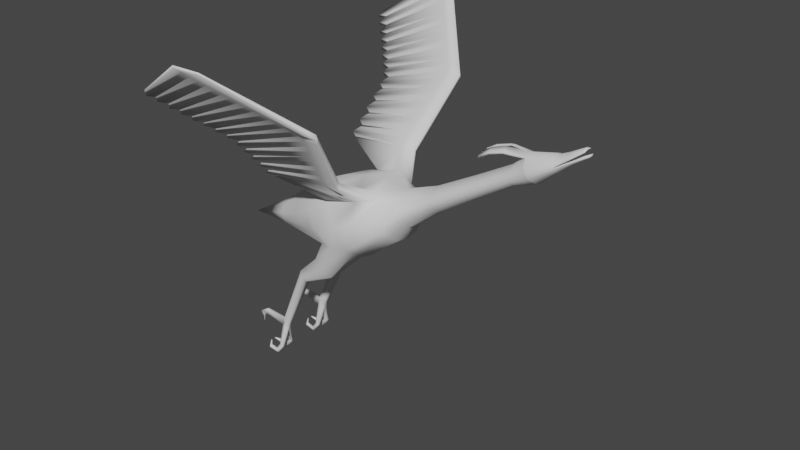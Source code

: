 # Source: birds.blend  (saved by Blender 2.80.75; exported with 4.5.12 LTS)
import bpy
from mathutils import Matrix  # noqa: F401  (used for matrix-valued properties, if any)

bpy.ops.wm.read_factory_settings(use_empty=True)
scene = bpy.context.scene
scene.name = 'Scene'

# ---- collections
col_collection = bpy.data.collections.new('Collection'); scene.collection.children.link(col_collection)

# ---- world
world_world = bpy.data.worlds.new('World'); scene.world = world_world
world_world.use_nodes = True; world_world.node_tree.nodes.clear()
_N = world_world.node_tree.nodes; _L = world_world.node_tree.links
n0 = _N.new('ShaderNodeOutputWorld'); n0.name = 'World Output'; n0.location = (300, 300)
n1 = _N.new('ShaderNodeBackground'); n1.name = 'Background'; n1.location = (10, 300)
n1.inputs[0].default_value = (0.05088, 0.05088, 0.05088, 1.0)
_L.new(n1.outputs[0], n0.inputs[0])
n0.is_active_output = True
world_world.color = (0.05088, 0.05088, 0.05088)
world_world.use_sun_shadow = False
world_world.sun_shadow_jitter_overblur = 0.0

# ---- meshes
me_sphere = bpy.data.meshes.new('Sphere')
me_sphere.from_pydata([(3.009, -0.1017, 1.519), (1.162, -0.1119, 0.3658), (1.047, -0.1962, 0.1613), (0.8362, -0.2513, 0.01163), (0.4974, -0.2689, -0.2227), (0.1126, -0.1328, -0.4031), (-0.26, -0.1868, -0.3424), (-0.8588, -0.09965, -0.2959), (1.123, -0.2586, 0.4966), (0.9832, -0.4673, 0.3627), (0.7241, -0.6055, 0.1644), (0.4899, -0.583, -0.004107), (0.249, -0.6004, -0.0425), (-0.04714, -0.4579, -0.1337), (-0.9157, -0.2463, -0.1896), (1.071, -0.2601, 0.6853), (0.809, -0.3683, 0.7001), (0.6039, -0.4807, 0.688), (0.1545, -0.5222, 0.5174), (-0.2618, -0.4963, 0.319), (-0.5161, -0.4607, 0.1564), (-1.022, -0.2479, -0.0686), (1.046, -0.1156, 0.7751), (0.752, -0.2971, 0.8143), (0.5412, -0.3876, 0.8047), (0.01067, -0.4214, 0.6548), (-0.4068, -0.2551, 0.4731), (-0.6962, -0.1936, 0.3019), (-1.066, -0.1033, 0.02906), (2.956, -0.2098, 1.611), (2.882, -0.1904, 1.743), (2.851, -0.1044, 1.802), (0.5639, -0.7796, 0.9485), (0.3368, -0.7788, 0.9495), (-0.04231, -2.298, 2.715), (0.5653, -0.7223, 0.9973), (0.3377, -0.7217, 0.9972), (-0.04173, -2.299, 2.746), (0.1378, -0.3426, -0.5798), (0.004169, -0.2133, -0.4821), (-0.192, -0.2556, -0.4371), (0.1309, -0.4989, -0.5818), (-0.01212, -0.545, -0.4888), (-0.1844, -0.4537, -0.4208), (0.886, -0.4735, 0.5625), (1.098, -0.2934, 0.5862), (-0.9689, -0.2471, -0.1291), (-0.2816, -0.4593, 0.005915), (-0.02721, -0.6023, 0.1475), (0.2925, -0.6267, 0.289), (0.5647, -0.6159, 0.4035), (2.919, -0.2104, 1.677), (-0.4103, -0.3307, -0.8651), (-0.4498, -0.2844, -0.7993), (-0.5257, -0.3205, -0.7446), (-0.4164, -0.4436, -0.8643), (-0.4597, -0.4704, -0.7991), (-0.5196, -0.4118, -0.7391), (-0.8229, -0.3414, -1.728), (-0.8701, -0.3166, -1.696), (-0.9181, -0.3388, -1.679), (-0.8202, -0.4094, -1.728), (-0.8665, -0.4286, -1.698), (-0.9155, -0.3973, -1.674), (-1.194, -0.3439, -2.145), (-1.187, -0.3412, -2.141), (-1.181, -0.3436, -2.136), (-1.196, -0.4268, -2.146), (-1.188, -0.43, -2.142), (-1.181, -0.4249, -2.136), (-0.9528, -0.3986, -1.794), (-0.9003, -0.4298, -1.807), (-0.9042, -0.3179, -1.806), (-0.9544, -0.34, -1.799), (-0.849, -0.4106, -1.828), (-0.8519, -0.3426, -1.828), (-0.945, -0.4849, -2.087), (-0.9185, -0.2508, -2.094), (-0.8821, -0.4922, -2.106), (-0.9132, -0.5037, -2.094), (-0.9437, -0.2619, -2.09), (-0.8922, -0.2632, -2.104), (-1.268, -0.3931, -1.653), (-1.268, -0.3527, -1.657), (-1.258, -0.3535, -1.743), (-1.258, -0.3939, -1.739), (-1.397, -0.3912, -1.733), (-1.395, -0.3581, -1.734), (-1.332, -0.3588, -1.766), (-1.334, -0.3919, -1.765), (-1.378, -0.3821, -1.896), (-1.377, -0.3699, -1.896), (-1.354, -0.3702, -1.883), (-1.355, -0.3824, -1.884), (-0.8873, -0.173, -0.2427), (-0.1536, -0.3224, -0.2351), (0.4937, -0.426, -0.111), (0.7801, -0.4284, 0.08823), (1.015, -0.3317, 0.2625), (1.142, -0.1853, 0.4315), (2.983, -0.1558, 1.565), (-0.1882, -0.3547, -0.429), (0.1344, -0.4208, -0.5808), (-0.5227, -0.3661, -0.7419), (-0.4133, -0.3871, -0.8647), (-0.9168, -0.368, -1.677), (-0.8215, -0.3754, -1.728), (-0.8839, -0.4557, -2.109), (-1.195, -0.4173, -2.145), (-1.181, -0.4161, -2.136), (-0.9536, -0.3693, -1.796), (-0.8505, -0.3766, -1.828), (-0.9378, -0.4362, -2.088), (-0.9411, -0.3055, -2.088), (-1.268, -0.3729, -1.655), (-1.258, -0.3737, -1.741), (-1.396, -0.3747, -1.734), (-1.333, -0.3754, -1.766), (-1.377, -0.376, -1.896), (-1.354, -0.3763, -1.884), (-0.8891, -0.3091, -2.107), (-1.181, -0.3532, -2.137), (-1.194, -0.3527, -2.145), (-0.902, -0.3729, -1.812), (-0.9117, -0.4308, -2.098), (-0.9151, -0.3263, -2.094), (-1.187, -0.4155, -2.142), (-1.186, -0.3559, -2.142), (-1.135, -0.4888, -2.179), (-1.158, -0.4946, -2.226), (-1.145, -0.5036, -2.203), (-1.158, -0.4668, -2.224), (-1.136, -0.4597, -2.182), (-1.145, -0.4572, -2.203), (-0.9982, -0.5037, -2.219), (-1.017, -0.4862, -2.195), (-0.9821, -0.493, -2.245), (-0.9848, -0.4594, -2.246), (-1.013, -0.4442, -2.2), (-0.9987, -0.4398, -2.221), (-0.9952, -0.3064, -2.246), (-1.009, -0.2561, -2.221), (-1.026, -0.2657, -2.204), (-0.9956, -0.2669, -2.244), (-1.023, -0.3042, -2.203), (-1.007, -0.3212, -2.222), (-1.163, -0.3016, -2.217), (-1.15, -0.2652, -2.196), (-1.142, -0.3019, -2.178), (-1.147, -0.3121, -2.198), (-1.145, -0.2725, -2.176), (-1.162, -0.2734, -2.217), (-0.3241, -2.423, 2.805), (0.6034, -1.39, 1.878), (-0.3244, -2.423, 2.774), (0.6042, -1.365, 1.94), (0.8075, -1.366, 1.94), (0.8063, -1.39, 1.877), (2.692, -0.1814, 1.475), (2.649, -0.1822, 1.562), (2.63, -0.1133, 1.6), (2.723, -0.1116, 1.415), (2.671, -0.1851, 1.518), (2.708, -0.1465, 1.445), (3.262, -0.0755, 1.733), (3.236, -0.1496, 1.792), (3.2, -0.1187, 1.865), (3.19, -0.07286, 1.897), (3.22, -0.1498, 1.82), (3.248, -0.1262, 1.76), (3.547, -0.05037, 2.072), (3.541, -0.03423, 2.076), (3.554, -0.06657, 2.059), (3.605, -0.03248, 1.981), (3.594, -0.06136, 1.996), (3.599, -0.05225, 1.988), (3.615, -0.03462, 2.015), (3.608, -0.05352, 2.011), (3.583, -0.04721, 2.07), (3.585, -0.03441, 2.077), (3.575, -0.06718, 2.051), (3.387, -0.09053, 1.94), (3.375, -0.07427, 1.957), (3.367, -0.04826, 1.974), (3.4, -0.1077, 1.919), (3.437, -0.0432, 1.868), (3.427, -0.06743, 1.882), (3.419, -0.08354, 1.9), (3.231, -0.09162, 1.789), (3.228, -0.05546, 1.788), (3.406, -0.04494, 1.932), (3.407, -0.06941, 1.93), (3.42, -0.06212, 1.902), (3.421, -0.04071, 1.903), (3.619, -0.02998, 1.998), (3.612, -0.04932, 2.002), (3.249, -0.09865, 1.879), (3.238, -0.06464, 1.899), (3.261, -0.119, 1.854), (3.275, -0.1328, 1.829), (3.279, -0.05819, 1.839), (3.28, -0.08466, 1.837), (1.558, -0.2195, 0.9295), (1.54, -0.1273, 0.9854), (1.598, -0.2185, 0.8103), (1.627, -0.1249, 0.7275), (1.579, -0.2362, 0.8675), (1.612, -0.1717, 0.7691), (2.202, -0.2029, 1.183), (2.232, -0.1269, 1.117), (2.182, -0.2108, 1.229), (2.217, -0.1649, 1.15), (2.161, -0.2037, 1.278), (2.142, -0.1288, 1.321), (0.1071, -0.4973, 0.6622), (-0.5143, -0.7445, 0.882), (-0.4611, -1.44, 1.551), (-0.4594, -1.414, 1.612), (-0.5151, -0.8016, 0.8342), (0.1405, -0.547, 0.6), (0.5501, -1.268, 1.692), (0.4968, -1.145, 1.507), (0.4435, -1.023, 1.321), (0.3901, -0.901, 1.135), (0.7591, -1.237, 1.751), (0.7106, -1.108, 1.563), (0.6622, -0.9796, 1.374), (0.6137, -0.851, 1.186), (0.391, -0.8504, 1.186), (0.4443, -0.9791, 1.374), (0.4976, -1.108, 1.563), (0.5509, -1.236, 1.751), (0.6124, -0.9017, 1.134), (0.6609, -1.024, 1.32), (0.7093, -1.146, 1.506), (0.7578, -1.268, 1.691), (-0.4688, -1.3, 1.394), (-0.4789, -1.192, 1.273), (-0.4923, -1.047, 1.11), (-0.5026, -0.937, 0.9862), (-0.5018, -0.886, 1.036), (-0.4916, -1.002, 1.162), (-0.4782, -1.153, 1.327), (-0.4682, -1.266, 1.451), (-0.2084, -2.294, 2.662), (-0.09246, -2.164, 2.55), (0.02352, -2.035, 2.438), (0.1395, -1.906, 2.326), (0.2555, -1.777, 2.214), (0.3715, -1.648, 2.102), (0.4875, -1.519, 1.99), (0.4882, -1.497, 2.048), (0.3721, -1.63, 2.156), (0.2561, -1.762, 2.264), (0.1401, -1.894, 2.372), (0.02403, -2.026, 2.48), (-0.092, -2.158, 2.588), (-0.208, -2.291, 2.696), (0.06376, -2.185, 2.61), (0.1698, -2.071, 2.505), (0.2759, -1.958, 2.4), (0.382, -1.844, 2.296), (0.488, -1.731, 2.191), (0.5941, -1.617, 2.086), (0.7002, -1.504, 1.982), (0.7014, -1.482, 2.04), (0.5952, -1.599, 2.141), (0.489, -1.715, 2.242), (0.3829, -1.832, 2.343), (0.2767, -1.949, 2.443), (0.1706, -2.065, 2.544), (0.06442, -2.182, 2.645), (-1.019, -2.029, 2.073), (-0.9133, -1.917, 1.975), (-0.832, -1.831, 1.898), (-0.7279, -1.721, 1.801), (-0.6479, -1.637, 1.726), (-0.5448, -1.528, 1.629), (-0.5432, -1.505, 1.686), (-0.6459, -1.617, 1.779), (-0.726, -1.705, 1.85), (-0.8303, -1.818, 1.944), (-0.9116, -1.907, 2.016), (-1.017, -2.021, 2.11), (-0.513, -0.7591, 0.8979), (-0.5038, -0.863, 1.011), (-0.5138, -0.8161, 0.8503), (-0.5047, -0.9139, 0.9605), (-0.4898, -1.022, 1.184), (-0.48, -1.133, 1.306), (-0.4803, -1.177, 1.256), (-0.4909, -1.062, 1.127), (-0.4605, -1.395, 1.591), (-0.4671, -1.285, 1.471), (-0.462, -1.424, 1.533), (-0.468, -1.316, 1.412), (-0.5586, -1.522, 1.7), (-0.6305, -1.6, 1.765), (-0.6342, -1.623, 1.713), (-0.5585, -1.543, 1.642), (-0.7387, -1.718, 1.861), (-0.8176, -1.804, 1.932), (-0.8198, -1.819, 1.887), (-0.74, -1.734, 1.812), (-0.9221, -1.918, 2.026), (-0.9997, -2.003, 2.095), (-0.9991, -2.008, 2.055), (-0.9248, -1.929, 1.986), (-1.097, -2.111, 2.147), (-1.095, -2.106, 2.18), (-1.18, -2.199, 2.256), (-1.11, -2.123, 2.194), (-1.181, -2.2, 2.226), (-1.111, -2.126, 2.161), (0.3635, -0.8399, 1.042), (0.5895, -0.7867, 1.092), (0.3643, -0.786, 1.091), (0.5881, -0.8407, 1.041), (-0.613, -0.865, 0.8785), (-0.6122, -0.8111, 0.9277), (0.4168, -0.9622, 1.228), (0.638, -0.9153, 1.28), (0.4176, -0.9147, 1.28), (0.6366, -0.9628, 1.227), (-0.6012, -0.9919, 1.021), (-0.6004, -0.9438, 1.073), (0.4701, -1.084, 1.414), (0.6864, -1.044, 1.468), (0.4709, -1.043, 1.468), (0.6851, -1.085, 1.413), (-0.5894, -1.119, 1.165), (-0.5887, -1.077, 1.218), (0.5235, -1.207, 1.599), (0.7348, -1.173, 1.657), (0.5243, -1.172, 1.657), (0.7336, -1.207, 1.598), (-0.5776, -1.246, 1.307), (-0.577, -1.209, 1.362), (0.5776, -1.301, 1.845), (0.782, -1.329, 1.784), (0.5768, -1.329, 1.785), (0.7833, -1.301, 1.845), (-0.5687, -1.37, 1.446), (-0.5676, -1.34, 1.504), (0.5454, -1.454, 1.934), (0.7532, -1.447, 1.929), (-0.6067, -1.484, 1.563), (0.5462, -1.431, 1.994), (0.7544, -1.424, 1.99), (-0.605, -1.46, 1.622), (0.4295, -1.584, 2.046), (0.4302, -1.563, 2.102), (0.6472, -1.56, 2.034), (0.6483, -1.541, 2.091), (-0.7001, -1.583, 1.651), (-0.6983, -1.561, 1.706), (0.3135, -1.713, 2.158), (0.3141, -1.696, 2.21), (0.5411, -1.674, 2.139), (0.5421, -1.657, 2.191), (-0.7915, -1.671, 1.735), (-0.7896, -1.653, 1.786), (0.1975, -1.842, 2.27), (0.1981, -1.828, 2.318), (0.435, -1.787, 2.243), (0.436, -1.774, 2.292), (-0.8834, -1.766, 1.809), (-0.8816, -1.751, 1.856), (0.08151, -1.971, 2.382), (0.08205, -1.96, 2.426), (0.3289, -1.901, 2.348), (0.3298, -1.89, 2.393), (-0.975, -1.855, 1.889), (-0.9733, -1.843, 1.932), (-0.03447, -2.1, 2.494), (-0.03398, -2.092, 2.534), (0.2229, -2.014, 2.453), (0.2237, -2.007, 2.494), (-1.069, -1.946, 1.967), (-1.068, -1.938, 2.007), (-0.1505, -2.229, 2.606), (-0.15, -2.224, 2.642), (0.1168, -2.128, 2.558), (0.1175, -2.124, 2.594), (-1.166, -2.042, 2.06), (-1.164, -2.036, 2.095), (-0.2661, -2.357, 2.75), (0.01134, -2.24, 2.695), (-0.2664, -2.358, 2.718), (0.01073, -2.241, 2.662), (-1.251, -2.128, 2.136), (-1.25, -2.126, 2.167), (2.935, -0.2075, 1.6), (2.986, -0.1025, 1.51), (2.899, -0.2083, 1.664), (2.961, -0.155, 1.555), (2.863, -0.1897, 1.729), (2.833, -0.1052, 1.786), (2.203, -0.05047, 1.693), (2.221, -0.1551, 1.655), (2.212, -0.04449, 1.671), (2.228, -0.1495, 1.633), (2.55, -0.04409, 1.823), (2.544, -0.04846, 1.842), (2.561, -0.1532, 1.804), (2.566, -0.1492, 1.784), (2.357, -0.04432, 1.762), (2.366, -0.1543, 1.745), (2.349, -0.04963, 1.782), (2.373, -0.1493, 1.724), (3.009, 0.1017, 1.519), (1.162, 0.1119, 0.3658), (1.047, 0.1962, 0.1613), (0.8362, 0.2513, 0.01163), (0.4974, 0.2689, -0.2227), (0.1126, 0.1328, -0.4031), (-0.26, 0.1868, -0.3424), (-0.8588, 0.09965, -0.2959), (1.123, 0.2586, 0.4966), (0.9832, 0.4673, 0.3627), (0.7241, 0.6055, 0.1644), (0.4899, 0.583, -0.004107), (0.249, 0.6004, -0.0425), (-0.04714, 0.4579, -0.1337), (-0.9157, 0.2463, -0.1896), (-1.778, 0.006954, -0.3671), (1.071, 0.2601, 0.6853), (0.809, 0.3683, 0.7001), (0.6039, 0.4807, 0.688), (0.1545, 0.5222, 0.5174), (-0.2618, 0.4963, 0.319), (-0.5161, 0.4607, 0.1564), (-1.022, 0.2479, -0.0686), (1.046, 0.1156, 0.7751), (0.752, 0.2971, 0.8143), (0.5412, 0.3876, 0.8047), (0.01067, 0.4214, 0.6548), (-0.4068, 0.2551, 0.4731), (-0.6962, 0.1936, 0.3019), (-1.066, 0.1033, 0.02906), (2.956, 0.2098, 1.611), (2.882, 0.1904, 1.743), (2.851, 0.1044, 1.802), (0.5639, 0.7796, 0.9485), (0.3368, 0.7788, 0.9495), (-0.04231, 2.298, 2.715), (0.5653, 0.7223, 0.9973), (0.3377, 0.7217, 0.9972), (-0.04173, 2.299, 2.746), (0.1378, 0.3426, -0.5798), (0.004169, 0.2133, -0.4821), (-0.192, 0.2556, -0.4371), (0.1309, 0.4989, -0.5818), (-0.01212, 0.545, -0.4888), (-0.1844, 0.4537, -0.4208), (0.886, 0.4735, 0.5625), (1.098, 0.2934, 0.5862), (-0.9689, 0.2471, -0.1291), (-0.2816, 0.4593, 0.005915), (-0.02721, 0.6023, 0.1475), (0.2925, 0.6267, 0.289), (0.5647, 0.6159, 0.4035), (2.919, 0.2104, 1.677), (3.021, 0.0, 1.504), (0.5098, 0.0, -0.2451), (0.1122, 0.0, -0.4257), (0.8484, 0.0, -0.009579), (1.059, 0.0, 0.1395), (1.169, 0.0, 0.3446), (-0.854, 0.0, -0.3216), (-0.2556, 0.0, -0.3672), (1.035, 0.0, 0.8336), (-1.076, 0.0, 0.06261), (-0.7187, 0.0, 0.3432), (-0.4497, 0.0, 0.5248), (-0.0933, 0.0, 0.6901), (0.3141, 0.0, 0.8085), (0.6723, 0.0, 0.8841), (2.833, 0.0, 1.84), (-0.4103, 0.3307, -0.8651), (-0.4498, 0.2844, -0.7993), (-0.5257, 0.3205, -0.7446), (-0.4164, 0.4436, -0.8643), (-0.4597, 0.4704, -0.7991), (-0.5196, 0.4118, -0.7391), (-0.8229, 0.3414, -1.728), (-0.8701, 0.3166, -1.696), (-0.9181, 0.3388, -1.679), (-0.8202, 0.4094, -1.728), (-0.8665, 0.4286, -1.698), (-0.9155, 0.3973, -1.674), (-1.194, 0.3439, -2.145), (-1.187, 0.3412, -2.141), (-1.181, 0.3436, -2.136), (-1.196, 0.4268, -2.146), (-1.188, 0.43, -2.142), (-1.181, 0.4249, -2.136), (-0.9528, 0.3986, -1.794), (-0.9003, 0.4298, -1.807), (-0.9042, 0.3179, -1.806), (-0.9544, 0.34, -1.799), (-0.849, 0.4106, -1.828), (-0.8519, 0.3426, -1.828), (-0.945, 0.4849, -2.087), (-0.9185, 0.2508, -2.094), (-0.8821, 0.4922, -2.106), (-0.9132, 0.5037, -2.094), (-0.9437, 0.2619, -2.09), (-0.8922, 0.2632, -2.104), (-1.268, 0.3931, -1.653), (-1.268, 0.3527, -1.657), (-1.258, 0.3535, -1.743), (-1.258, 0.3939, -1.739), (-1.397, 0.3912, -1.733), (-1.395, 0.3581, -1.734), (-1.332, 0.3588, -1.766), (-1.334, 0.3919, -1.765), (-1.378, 0.3821, -1.896), (-1.377, 0.3699, -1.896), (-1.354, 0.3702, -1.883), (-1.355, 0.3824, -1.884), (-0.8873, 0.173, -0.2427), (-0.1536, 0.3224, -0.2351), (0.4937, 0.426, -0.111), (0.7801, 0.4284, 0.08823), (1.015, 0.3317, 0.2625), (1.142, 0.1853, 0.4315), (2.983, 0.1558, 1.565), (-0.1882, 0.3547, -0.429), (0.1344, 0.4208, -0.5808), (-0.5227, 0.3661, -0.7419), (-0.4133, 0.3871, -0.8647), (-0.9168, 0.368, -1.677), (-0.8215, 0.3754, -1.728), (-0.8839, 0.4557, -2.109), (-1.195, 0.4173, -2.145), (-1.181, 0.4161, -2.136), (-0.9536, 0.3693, -1.796), (-0.8505, 0.3766, -1.828), (-0.9378, 0.4362, -2.088), (-0.9411, 0.3055, -2.088), (-1.268, 0.3729, -1.655), (-1.258, 0.3737, -1.741), (-1.396, 0.3747, -1.734), (-1.333, 0.3754, -1.766), (-1.377, 0.376, -1.896), (-1.354, 0.3763, -1.884), (-0.8891, 0.3091, -2.107), (-1.181, 0.3532, -2.137), (-1.194, 0.3527, -2.145), (-0.902, 0.3729, -1.812), (-0.9117, 0.4308, -2.098), (-0.9151, 0.3263, -2.094), (-1.187, 0.4155, -2.142), (-1.186, 0.3559, -2.142), (-1.135, 0.4888, -2.179), (-1.158, 0.4946, -2.226), (-1.145, 0.5036, -2.203), (-1.158, 0.4668, -2.224), (-1.136, 0.4597, -2.182), (-1.145, 0.4572, -2.203), (-0.9982, 0.5037, -2.219), (-1.017, 0.4862, -2.195), (-0.9821, 0.493, -2.245), (-0.9848, 0.4594, -2.246), (-1.013, 0.4442, -2.2), (-0.9987, 0.4398, -2.221), (-0.9952, 0.3064, -2.246), (-1.009, 0.2561, -2.221), (-1.026, 0.2657, -2.204), (-0.9956, 0.2669, -2.244), (-1.023, 0.3042, -2.203), (-1.007, 0.3212, -2.222), (-1.163, 0.3016, -2.217), (-1.15, 0.2652, -2.196), (-1.142, 0.3019, -2.178), (-1.147, 0.3121, -2.198), (-1.145, 0.2725, -2.176), (-1.162, 0.2734, -2.217), (-0.3241, 2.423, 2.805), (0.6034, 1.39, 1.878), (-0.3244, 2.423, 2.774), (0.6042, 1.365, 1.94), (0.8075, 1.366, 1.94), (0.8063, 1.39, 1.877), (2.692, 0.1814, 1.475), (2.649, 0.1822, 1.562), (2.63, 0.1133, 1.6), (2.723, 0.1116, 1.415), (2.671, 0.1851, 1.518), (2.732, 0.0, 1.4), (2.62, 0.0, 1.626), (2.708, 0.1465, 1.445), (3.262, 0.0755, 1.733), (3.236, 0.1496, 1.792), (3.2, 0.1187, 1.865), (3.19, 0.07286, 1.897), (3.22, 0.1498, 1.82), (3.271, 0.0, 1.737), (3.183, 0.0, 1.919), (3.248, 0.1262, 1.76), (3.547, 0.05037, 2.072), (3.541, 0.03423, 2.076), (3.554, 0.06657, 2.059), (3.537, 0.0, 2.079), (3.605, 0.03248, 1.981), (3.594, 0.06136, 1.996), (3.608, 0.0, 1.98), (3.599, 0.05225, 1.988), (3.615, 0.03462, 2.015), (3.619, 0.0, 2.016), (3.608, 0.05352, 2.011), (3.583, 0.04721, 2.07), (3.585, 0.03441, 2.077), (3.587, 0.0, 2.081), (3.575, 0.06718, 2.051), (3.387, 0.09053, 1.94), (3.375, 0.07427, 1.957), (3.367, 0.04826, 1.974), (3.36, 0.0, 1.982), (3.4, 0.1077, 1.919), (3.437, 0.0432, 1.868), (3.427, 0.06743, 1.882), (3.443, 0.0, 1.861), (3.419, 0.08354, 1.9), (3.225, 0.0, 1.786), (3.231, 0.09162, 1.789), (3.228, 0.05546, 1.788), (3.406, 0.0, 1.934), (3.406, 0.04494, 1.932), (3.407, 0.06941, 1.93), (3.422, 0.0, 1.901), (3.42, 0.06212, 1.902), (3.421, 0.04071, 1.903), (3.619, 0.02998, 1.998), (3.612, 0.04932, 2.002), (3.622, 0.0, 1.998), (3.249, 0.09865, 1.879), (3.238, 0.06464, 1.899), (3.233, 0.0, 1.921), (3.261, 0.119, 1.854), (3.275, 0.1328, 1.829), (3.278, 0.0, 1.84), (3.279, 0.05819, 1.839), (3.28, 0.08466, 1.837), (1.558, 0.2195, 0.9295), (1.54, 0.1273, 0.9854), (1.598, 0.2185, 0.8103), (1.627, 0.1249, 0.7275), (1.579, 0.2362, 0.8675), (1.633, 0.0, 0.7124), (1.531, 0.0, 1.022), (1.612, 0.1717, 0.7691), (2.202, 0.2029, 1.183), (2.232, 0.1269, 1.117), (2.182, 0.2108, 1.229), (2.24, 0.0, 1.102), (2.133, 0.0, 1.35), (2.217, 0.1649, 1.15), (2.161, 0.2037, 1.278), (2.142, 0.1288, 1.321), (0.1071, 0.4973, 0.6622), (-0.5143, 0.7445, 0.882), (-0.4611, 1.44, 1.551), (-0.4594, 1.414, 1.612), (-0.5151, 0.8016, 0.8342), (0.1405, 0.547, 0.6), (0.5501, 1.268, 1.692), (0.4968, 1.145, 1.507), (0.4435, 1.023, 1.321), (0.3901, 0.901, 1.135), (0.7591, 1.237, 1.751), (0.7106, 1.108, 1.563), (0.6622, 0.9796, 1.374), (0.6137, 0.851, 1.186), (0.391, 0.8504, 1.186), (0.4443, 0.9791, 1.374), (0.4976, 1.108, 1.563), (0.5509, 1.236, 1.751), (0.6124, 0.9017, 1.134), (0.6609, 1.024, 1.32), (0.7093, 1.146, 1.506), (0.7578, 1.268, 1.691), (-0.4688, 1.3, 1.394), (-0.4789, 1.192, 1.273), (-0.4923, 1.047, 1.11), (-0.5026, 0.937, 0.9862), (-0.5018, 0.886, 1.036), (-0.4916, 1.002, 1.162), (-0.4782, 1.153, 1.327), (-0.4682, 1.266, 1.451), (-0.2084, 2.294, 2.662), (-0.09246, 2.164, 2.55), (0.02352, 2.035, 2.438), (0.1395, 1.906, 2.326), (0.2555, 1.777, 2.214), (0.3715, 1.648, 2.102), (0.4875, 1.519, 1.99), (0.4882, 1.497, 2.048), (0.3721, 1.63, 2.156), (0.2561, 1.762, 2.264), (0.1401, 1.894, 2.372), (0.02403, 2.026, 2.48), (-0.092, 2.158, 2.588), (-0.208, 2.291, 2.696), (0.06376, 2.185, 2.61), (0.1698, 2.071, 2.505), (0.2759, 1.958, 2.4), (0.382, 1.844, 2.296), (0.488, 1.731, 2.191), (0.5941, 1.617, 2.086), (0.7002, 1.504, 1.982), (0.7014, 1.482, 2.04), (0.5952, 1.599, 2.141), (0.489, 1.715, 2.242), (0.3829, 1.832, 2.343), (0.2767, 1.949, 2.443), (0.1706, 2.065, 2.544), (0.06442, 2.182, 2.645), (-1.019, 2.029, 2.073), (-0.9133, 1.917, 1.975), (-0.832, 1.831, 1.898), (-0.7279, 1.721, 1.801), (-0.6479, 1.637, 1.726), (-0.5448, 1.528, 1.629), (-0.5432, 1.505, 1.686), (-0.6459, 1.617, 1.779), (-0.726, 1.705, 1.85), (-0.8303, 1.818, 1.944), (-0.9116, 1.907, 2.016), (-1.017, 2.021, 2.11), (-0.513, 0.7591, 0.8979), (-0.5038, 0.863, 1.011), (-0.5138, 0.8161, 0.8503), (-0.5047, 0.9139, 0.9605), (-0.4898, 1.022, 1.184), (-0.48, 1.133, 1.306), (-0.4803, 1.177, 1.256), (-0.4909, 1.062, 1.127), (-0.4605, 1.395, 1.591), (-0.4671, 1.285, 1.471), (-0.462, 1.424, 1.533), (-0.468, 1.316, 1.412), (-0.5586, 1.522, 1.7), (-0.6305, 1.6, 1.765), (-0.6342, 1.623, 1.713), (-0.5585, 1.543, 1.642), (-0.7387, 1.718, 1.861), (-0.8176, 1.804, 1.932), (-0.8198, 1.819, 1.887), (-0.74, 1.734, 1.812), (-0.9221, 1.918, 2.026), (-0.9997, 2.003, 2.095), (-0.9991, 2.008, 2.055), (-0.9248, 1.929, 1.986), (-1.097, 2.111, 2.147), (-1.095, 2.106, 2.18), (-1.18, 2.199, 2.256), (-1.11, 2.123, 2.194), (-1.181, 2.2, 2.226), (-1.111, 2.126, 2.161), (0.3635, 0.8399, 1.042), (0.5895, 0.7867, 1.092), (0.3643, 0.786, 1.091), (0.5881, 0.8407, 1.041), (-0.613, 0.865, 0.8785), (-0.6122, 0.8111, 0.9277), (0.4168, 0.9622, 1.228), (0.638, 0.9153, 1.28), (0.4176, 0.9147, 1.28), (0.6366, 0.9628, 1.227), (-0.6012, 0.9919, 1.021), (-0.6004, 0.9438, 1.073), (0.4701, 1.084, 1.414), (0.6864, 1.044, 1.468), (0.4709, 1.043, 1.468), (0.6851, 1.085, 1.413), (-0.5894, 1.119, 1.165), (-0.5887, 1.077, 1.218), (0.5235, 1.207, 1.599), (0.7348, 1.173, 1.657), (0.5243, 1.172, 1.657), (0.7336, 1.207, 1.598), (-0.5776, 1.246, 1.307), (-0.577, 1.209, 1.362), (0.5776, 1.301, 1.845), (0.782, 1.329, 1.784), (0.5768, 1.329, 1.785), (0.7833, 1.301, 1.845), (-0.5687, 1.37, 1.446), (-0.5676, 1.34, 1.504), (0.5454, 1.454, 1.934), (0.7532, 1.447, 1.929), (-0.6067, 1.484, 1.563), (0.5462, 1.431, 1.994), (0.7544, 1.424, 1.99), (-0.605, 1.46, 1.622), (0.4295, 1.584, 2.046), (0.4302, 1.563, 2.102), (0.6472, 1.56, 2.034), (0.6483, 1.541, 2.091), (-0.7001, 1.583, 1.651), (-0.6983, 1.561, 1.706), (0.3135, 1.713, 2.158), (0.3141, 1.696, 2.21), (0.5411, 1.674, 2.139), (0.5421, 1.657, 2.191), (-0.7915, 1.671, 1.735), (-0.7896, 1.653, 1.786), (0.1975, 1.842, 2.27), (0.1981, 1.828, 2.318), (0.435, 1.787, 2.243), (0.436, 1.774, 2.292), (-0.8834, 1.766, 1.809), (-0.8816, 1.751, 1.856), (0.08151, 1.971, 2.382), (0.08205, 1.96, 2.426), (0.3289, 1.901, 2.348), (0.3298, 1.89, 2.393), (-0.975, 1.855, 1.889), (-0.9733, 1.843, 1.932), (-0.03447, 2.1, 2.494), (-0.03398, 2.092, 2.534), (0.2229, 2.014, 2.453), (0.2237, 2.007, 2.494), (-1.069, 1.946, 1.967), (-1.068, 1.938, 2.007), (-0.1505, 2.229, 2.606), (-0.15, 2.224, 2.642), (0.1168, 2.128, 2.558), (0.1175, 2.124, 2.594), (-1.166, 2.042, 2.06), (-1.164, 2.036, 2.095), (-0.2661, 2.357, 2.75), (0.01134, 2.24, 2.695), (-0.2664, 2.358, 2.718), (0.01073, 2.241, 2.662), (-1.251, 2.128, 2.136), (-1.25, 2.126, 2.167), (2.935, 0.2075, 1.6), (2.986, 0.1025, 1.51), (2.899, 0.2083, 1.664), (2.998, 0.0, 1.495), (2.816, 0.0, 1.823), (2.961, 0.155, 1.555), (2.863, 0.1897, 1.729), (2.833, 0.1052, 1.786), (2.203, 0.05047, 1.693), (2.221, 0.1551, 1.655), (2.212, 0.04449, 1.671), (2.228, 0.1495, 1.633), (2.55, 0.04409, 1.823), (2.544, 0.04846, 1.842), (2.561, 0.1532, 1.804), (2.566, 0.1492, 1.784), (2.357, 0.04432, 1.762), (2.366, 0.1543, 1.745), (2.349, 0.04963, 1.782), (2.373, 0.1493, 1.724)], [], [(465, 464, 4, 5), (466, 467, 2, 3), (470, 465, 5, 6), (464, 466, 3, 4), (467, 468, 1, 2), (469, 470, 6, 7), (21, 28, 425), (96, 97, 10, 11), (98, 99, 8, 9), (94, 95, 13, 14), (95, 6, 40, 101), (97, 98, 9, 10), (44, 45, 15, 16), (46, 47, 20, 21), (48, 49, 18, 19), (50, 44, 16, 17), (14, 425, 7, 94), (47, 48, 19, 20), (49, 50, 17, 18), (21, 20, 27, 28), (19, 18, 25, 26), (408, 406, 400, 398), (425, 28, 472), (20, 19, 26, 27), (17, 16, 32, 33), (16, 15, 22, 23), (395, 393, 0, 100), (23, 24, 36, 35), (397, 396, 30, 31), (394, 392, 29, 51), (12, 13, 43, 42), (339, 341, 156, 157), (18, 17, 24, 25), (36, 24, 214, 215), (340, 339, 157, 153), (16, 23, 35, 32), (101, 40, 54, 103), (102, 41, 55, 104), (5, 4, 38, 39), (11, 12, 42, 41), (96, 11, 41, 102), (6, 5, 39, 40), (396, 394, 51, 30), (11, 10, 50, 49), (13, 12, 48, 47), (10, 9, 44, 50), (12, 11, 49, 48), (14, 13, 47, 46), (9, 8, 45, 44), (393, 842, 463, 0), (24, 23, 477, 476), (26, 25, 475, 474), (28, 27, 473, 472), (23, 22, 471, 477), (25, 24, 476, 475), (27, 26, 474, 473), (103, 54, 60, 105), (104, 55, 61, 106), (41, 42, 56, 55), (39, 38, 52, 53), (42, 43, 57, 56), (40, 39, 53, 54), (150, 147, 65, 66), (130, 128, 69, 68), (55, 56, 62, 61), (53, 52, 58, 59), (56, 57, 63, 62), (54, 53, 59, 60), (129, 130, 68, 67), (147, 151, 64, 65), (59, 58, 75, 72), (61, 62, 71, 74), (60, 73, 84, 83), (106, 61, 74, 111), (62, 63, 70, 71), (60, 59, 72, 73), (72, 75, 81, 77), (74, 71, 79, 78), (71, 70, 76, 79), (73, 72, 77, 80), (83, 84, 88, 87), (110, 70, 85, 115), (105, 60, 83, 114), (70, 63, 82, 85), (89, 86, 90, 93), (85, 82, 86, 89), (114, 83, 87, 116), (115, 85, 89, 117), (118, 91, 92, 119), (116, 87, 91, 118), (117, 89, 93, 119), (87, 88, 92, 91), (88, 117, 119, 92), (86, 116, 118, 90), (90, 118, 119, 93), (84, 115, 117, 88), (82, 114, 116, 86), (63, 105, 114, 82), (73, 110, 115, 84), (58, 106, 111, 75), (52, 104, 106, 58), (57, 103, 105, 63), (4, 96, 102, 38), (38, 102, 104, 52), (43, 101, 103, 57), (392, 395, 100, 29), (3, 2, 98, 97), (13, 95, 101, 43), (7, 6, 95, 94), (2, 1, 99, 98), (4, 3, 97, 96), (137, 139, 124, 107), (138, 112, 124, 139), (68, 69, 109, 126), (135, 76, 112, 138), (110, 112, 76, 70), (124, 112, 110, 123), (124, 123, 111, 107), (78, 107, 111, 74), (136, 137, 107, 78), (68, 126, 108, 67), (111, 120, 81, 75), (120, 111, 123, 125), (113, 125, 123, 110), (80, 113, 110, 73), (144, 145, 125, 113), (140, 120, 125, 145), (142, 144, 113, 80), (65, 127, 121, 66), (65, 64, 122, 127), (146, 122, 64, 151), (67, 108, 131, 129), (69, 128, 132, 109), (109, 132, 133, 126), (108, 126, 133, 131), (136, 134, 130, 129), (134, 135, 128, 130), (79, 76, 135, 134), (78, 79, 134, 136), (129, 131, 137, 136), (128, 135, 138, 132), (132, 138, 139, 133), (131, 133, 139, 137), (120, 140, 143, 81), (150, 148, 144, 142), (146, 140, 145, 149), (148, 149, 145, 144), (77, 81, 143, 141), (80, 77, 141, 142), (121, 127, 149, 148), (122, 146, 149, 127), (66, 121, 148, 150), (140, 146, 151, 143), (141, 143, 151, 147), (142, 141, 147, 150), (387, 386, 152, 37), (341, 338, 155, 156), (389, 387, 37, 34), (24, 17, 219, 214), (388, 389, 34, 154), (208, 211, 163, 158), (209, 656, 590, 161), (212, 210, 162, 159), (210, 208, 158, 162), (213, 212, 159, 160), (211, 209, 161, 163), (657, 213, 160, 591), (478, 31, 167, 599), (51, 29, 165, 168), (100, 0, 164, 169), (30, 51, 168, 166), (29, 100, 169, 165), (0, 463, 598, 164), (31, 30, 166, 167), (182, 181, 172, 170), (183, 182, 170, 171), (619, 183, 171, 604), (199, 198, 168, 165), (186, 185, 173, 175), (185, 623, 607, 173), (187, 186, 175, 174), (195, 194, 176, 177), (194, 636, 610, 176), (171, 170, 178, 179), (172, 181, 184, 180), (604, 171, 179, 614), (639, 197, 183, 619), (197, 196, 182, 183), (196, 198, 181, 182), (165, 169, 186, 187), (164, 598, 623, 185), (169, 164, 185, 186), (628, 614, 179, 190), (200, 201, 188, 189), (199, 201, 191, 184), (179, 178, 191, 190), (642, 628, 190, 200), (172, 180, 178, 170), (184, 191, 178, 180), (187, 192, 188, 165), (625, 189, 193, 631), (189, 188, 192, 193), (610, 631, 193, 176), (176, 193, 192, 177), (187, 174, 177, 192), (173, 607, 636, 194), (175, 173, 194, 195), (175, 195, 177, 174), (625, 642, 200, 189), (165, 188, 201, 199), (190, 191, 201, 200), (166, 168, 198, 196), (167, 166, 196, 197), (599, 167, 197, 639), (184, 181, 198, 199), (471, 22, 203, 651), (99, 1, 205, 207), (22, 15, 202, 203), (45, 8, 204, 206), (15, 45, 206, 202), (1, 468, 650, 205), (8, 99, 207, 204), (651, 203, 213, 657), (207, 205, 209, 211), (203, 202, 212, 213), (206, 204, 208, 210), (202, 206, 210, 212), (205, 650, 656, 209), (204, 207, 211, 208), (214, 219, 218, 215), (17, 33, 218, 219), (313, 311, 257, 244), (347, 155, 217, 349), (228, 223, 239, 240), (154, 34, 37, 152), (334, 230, 242, 337), (322, 228, 240, 325), (218, 33, 36, 215), (325, 324, 238, 241), (337, 336, 236, 243), (315, 316, 228, 227), (321, 322, 229, 226), (327, 328, 230, 225), (333, 334, 231, 224), (314, 317, 232, 223), (320, 323, 233, 222), (326, 329, 234, 221), (332, 335, 235, 220), (285, 287, 223, 228), (320, 222, 238, 324), (332, 220, 236, 336), (317, 315, 227, 232), (323, 321, 226, 233), (329, 327, 225, 234), (335, 333, 224, 235), (369, 254, 281, 373), (357, 252, 279, 361), (344, 250, 277, 346), (356, 248, 275, 360), (368, 246, 273, 372), (349, 346, 277, 278), (361, 360, 275, 280), (373, 372, 273, 282), (344, 345, 264, 250), (350, 352, 263, 249), (356, 358, 262, 248), (362, 364, 261, 247), (368, 370, 260, 246), (374, 376, 259, 245), (380, 382, 258, 244), (345, 348, 265, 264), (352, 353, 266, 263), (358, 359, 267, 262), (364, 365, 268, 261), (370, 371, 269, 260), (376, 377, 270, 259), (382, 383, 271, 258), (348, 347, 251, 265), (353, 351, 252, 266), (359, 357, 253, 267), (365, 363, 254, 268), (371, 369, 255, 269), (377, 375, 256, 270), (383, 381, 257, 271), (36, 33, 286, 284), (314, 223, 287, 318), (316, 319, 285, 228), (318, 319, 284, 286), (242, 230, 221, 237), (241, 238, 222, 229), (291, 288, 229, 222), (221, 230, 289, 290), (326, 330, 291, 222), (328, 229, 288, 331), (330, 290, 289, 331), (217, 155, 153, 216), (243, 236, 220, 231), (340, 153, 294, 342), (292, 294, 153, 155), (295, 293, 231, 220), (338, 343, 292, 155), (342, 294, 292, 343), (279, 252, 249, 276), (297, 298, 249, 252), (278, 277, 250, 251), (251, 250, 299, 296), (350, 249, 298, 354), (351, 355, 297, 252), (354, 355, 296, 299), (281, 254, 247, 274), (301, 302, 247, 254), (300, 253, 248, 303), (280, 275, 248, 253), (362, 247, 302, 366), (363, 367, 301, 254), (366, 367, 300, 303), (283, 256, 245, 272), (245, 256, 305, 306), (282, 273, 246, 255), (307, 304, 255, 246), (374, 245, 306, 378), (375, 379, 305, 256), (378, 379, 304, 307), (380, 244, 308, 384), (309, 308, 244, 257), (385, 384, 308, 309), (381, 256, 283, 385), (310, 312, 154, 152), (388, 154, 312, 390), (386, 257, 311, 391), (390, 312, 310, 391), (287, 285, 319, 318), (36, 284, 319, 316), (33, 314, 318, 286), (32, 35, 315, 317), (33, 32, 317, 314), (35, 36, 316, 315), (232, 227, 321, 323), (223, 320, 324, 239), (223, 232, 323, 320), (227, 228, 322, 321), (240, 239, 324, 325), (229, 322, 325, 241), (291, 330, 331, 288), (230, 328, 331, 289), (221, 290, 330, 326), (233, 226, 327, 329), (222, 233, 329, 326), (226, 229, 328, 327), (234, 225, 333, 335), (221, 332, 336, 237), (221, 234, 335, 332), (225, 230, 334, 333), (242, 237, 336, 337), (231, 334, 337, 243), (295, 342, 343, 293), (231, 293, 343, 338), (220, 340, 342, 295), (224, 231, 338, 341), (220, 235, 339, 340), (235, 224, 341, 339), (156, 155, 347, 348), (157, 156, 348, 345), (153, 157, 345, 344), (217, 216, 346, 349), (153, 344, 346, 216), (251, 347, 349, 278), (298, 297, 355, 354), (251, 296, 355, 351), (250, 350, 354, 299), (265, 251, 351, 353), (264, 265, 353, 352), (250, 264, 352, 350), (266, 252, 357, 359), (263, 266, 359, 358), (249, 263, 358, 356), (279, 276, 360, 361), (249, 356, 360, 276), (253, 357, 361, 280), (302, 301, 367, 366), (253, 300, 367, 363), (248, 362, 366, 303), (267, 253, 363, 365), (262, 267, 365, 364), (248, 262, 364, 362), (268, 254, 369, 371), (261, 268, 371, 370), (247, 261, 370, 368), (281, 274, 372, 373), (247, 368, 372, 274), (255, 369, 373, 282), (306, 305, 379, 378), (255, 304, 379, 375), (246, 374, 378, 307), (269, 255, 375, 377), (260, 269, 377, 376), (246, 260, 376, 374), (257, 381, 385, 309), (283, 272, 384, 385), (245, 380, 384, 272), (270, 256, 381, 383), (259, 270, 383, 382), (245, 259, 382, 380), (313, 390, 391, 311), (152, 386, 391, 310), (244, 388, 390, 313), (244, 258, 389, 388), (258, 271, 387, 389), (271, 257, 386, 387), (158, 163, 395, 392), (161, 590, 842, 393), (159, 162, 394, 396), (162, 158, 392, 394), (160, 159, 396, 397), (163, 161, 393, 395), (591, 160, 397, 843), (400, 401, 399, 398), (409, 407, 399, 401), (406, 409, 401, 400), (407, 408, 398, 399), (31, 478, 403, 404), (843, 397, 405, 402), (397, 31, 404, 405), (478, 843, 402, 403), (404, 403, 408, 407), (402, 405, 409, 406), (405, 404, 407, 409), (403, 402, 406, 408), (465, 415, 414, 464), (466, 413, 412, 467), (470, 416, 415, 465), (464, 414, 413, 466), (467, 412, 411, 468), (469, 417, 416, 470), (425, 424, 521, 417), (523, 421, 420, 524), (525, 419, 418, 526), (521, 424, 423, 522), (522, 528, 451, 416), (524, 420, 419, 525), (455, 427, 426, 456), (457, 432, 431, 458), (459, 430, 429, 460), (461, 428, 427, 455), (425, 432, 457, 424), (458, 431, 430, 459), (460, 429, 428, 461), (432, 439, 438, 431), (430, 437, 436, 429), (857, 847, 849, 855), (425, 439, 432), (431, 438, 437, 430), (428, 444, 443, 427), (427, 434, 433, 426), (844, 527, 410, 840), (434, 446, 447, 435), (846, 442, 441, 845), (841, 462, 440, 839), (422, 453, 454, 423), (786, 584, 583, 788), (429, 436, 435, 428), (447, 662, 661, 435), (787, 580, 584, 786), (427, 443, 446, 434), (528, 530, 481, 451), (529, 531, 482, 452), (415, 450, 449, 414), (421, 452, 453, 422), (523, 529, 452, 421), (416, 451, 450, 415), (845, 441, 462, 841), (421, 460, 461, 420), (423, 458, 459, 422), (420, 461, 455, 419), (422, 459, 460, 421), (424, 457, 458, 423), (419, 455, 456, 418), (840, 410, 463, 842), (435, 476, 477, 434), (437, 474, 475, 436), (439, 472, 473, 438), (434, 477, 471, 433), (436, 475, 476, 435), (438, 473, 474, 437), (530, 532, 487, 481), (531, 533, 488, 482), (452, 482, 483, 453), (450, 480, 479, 449), (453, 483, 484, 454), (451, 481, 480, 450), (577, 493, 492, 574), (557, 495, 496, 555), (482, 488, 489, 483), (480, 486, 485, 479), (483, 489, 490, 484), (481, 487, 486, 480), (556, 494, 495, 557), (574, 492, 491, 578), (486, 499, 502, 485), (488, 501, 498, 489), (487, 510, 511, 500), (533, 538, 501, 488), (489, 498, 497, 490), (487, 500, 499, 486), (499, 504, 508, 502), (501, 505, 506, 498), (498, 506, 503, 497), (500, 507, 504, 499), (510, 514, 515, 511), (537, 542, 512, 497), (532, 541, 510, 487), (497, 512, 509, 490), (516, 520, 517, 513), (512, 516, 513, 509), (541, 543, 514, 510), (542, 544, 516, 512), (545, 546, 519, 518), (543, 545, 518, 514), (544, 546, 520, 516), (514, 518, 519, 515), (515, 519, 546, 544), (513, 517, 545, 543), (517, 520, 546, 545), (511, 515, 544, 542), (509, 513, 543, 541), (490, 509, 541, 532), (500, 511, 542, 537), (485, 502, 538, 533), (479, 485, 533, 531), (484, 490, 532, 530), (414, 449, 529, 523), (449, 479, 531, 529), (454, 484, 530, 528), (839, 440, 527, 844), (413, 524, 525, 412), (423, 454, 528, 522), (417, 521, 522, 416), (412, 525, 526, 411), (414, 523, 524, 413), (564, 534, 551, 566), (565, 566, 551, 539), (495, 553, 536, 496), (562, 565, 539, 503), (537, 497, 503, 539), (551, 550, 537, 539), (551, 534, 538, 550), (505, 501, 538, 534), (563, 505, 534, 564), (495, 494, 535, 553), (538, 502, 508, 547), (547, 552, 550, 538), (540, 537, 550, 552), (507, 500, 537, 540), (571, 540, 552, 572), (567, 572, 552, 547), (569, 507, 540, 571), (492, 493, 548, 554), (492, 554, 549, 491), (573, 578, 491, 549), (494, 556, 558, 535), (496, 536, 559, 555), (536, 553, 560, 559), (535, 558, 560, 553), (563, 556, 557, 561), (561, 557, 555, 562), (506, 561, 562, 503), (505, 563, 561, 506), (556, 563, 564, 558), (555, 559, 565, 562), (559, 560, 566, 565), (558, 564, 566, 560), (547, 508, 570, 567), (577, 569, 571, 575), (573, 576, 572, 567), (575, 571, 572, 576), (504, 568, 570, 508), (507, 569, 568, 504), (548, 575, 576, 554), (549, 554, 576, 573), (493, 577, 575, 548), (567, 570, 578, 573), (568, 574, 578, 570), (569, 577, 574, 568), (834, 448, 579, 833), (788, 583, 582, 785), (836, 445, 448, 834), (435, 661, 666, 428), (835, 581, 445, 836), (653, 585, 592, 658), (654, 588, 590, 656), (659, 586, 589, 655), (655, 589, 585, 653), (660, 587, 586, 659), (658, 592, 588, 654), (657, 591, 587, 660), (478, 599, 596, 442), (462, 597, 594, 440), (527, 600, 593, 410), (441, 595, 597, 462), (440, 594, 600, 527), (410, 593, 598, 463), (442, 596, 595, 441), (617, 601, 603, 616), (618, 602, 601, 617), (619, 604, 602, 618), (641, 594, 597, 640), (622, 608, 605, 621), (621, 605, 607, 623), (624, 606, 608, 622), (635, 611, 609, 634), (634, 609, 610, 636), (602, 613, 612, 601), (603, 615, 620, 616), (604, 614, 613, 602), (639, 619, 618, 638), (638, 618, 617, 637), (637, 617, 616, 640), (594, 624, 622, 600), (593, 621, 623, 598), (600, 622, 621, 593), (628, 629, 613, 614), (643, 627, 626, 644), (641, 620, 630, 644), (613, 629, 630, 612), (642, 643, 629, 628), (603, 601, 612, 615), (620, 615, 612, 630), (624, 594, 626, 632), (625, 631, 633, 627), (627, 633, 632, 626), (610, 609, 633, 631), (609, 611, 632, 633), (624, 632, 611, 606), (605, 634, 636, 607), (608, 635, 634, 605), (608, 606, 611, 635), (625, 627, 643, 642), (594, 641, 644, 626), (629, 643, 644, 630), (595, 637, 640, 597), (596, 638, 637, 595), (599, 639, 638, 596), (620, 641, 640, 616), (471, 651, 646, 433), (526, 652, 648, 411), (433, 646, 645, 426), (456, 649, 647, 418), (426, 645, 649, 456), (411, 648, 650, 468), (418, 647, 652, 526), (651, 657, 660, 646), (652, 658, 654, 648), (646, 660, 659, 645), (649, 655, 653, 647), (645, 659, 655, 649), (648, 654, 656, 650), (647, 653, 658, 652), (661, 662, 665, 666), (428, 666, 665, 444), (760, 691, 704, 758), (794, 796, 664, 582), (675, 687, 686, 670), (581, 579, 448, 445), (781, 784, 689, 677), (769, 772, 687, 675), (665, 662, 447, 444), (772, 688, 685, 771), (784, 690, 683, 783), (762, 674, 675, 763), (768, 673, 676, 769), (774, 672, 677, 775), (780, 671, 678, 781), (761, 670, 679, 764), (767, 669, 680, 770), (773, 668, 681, 776), (779, 667, 682, 782), (732, 675, 670, 734), (767, 771, 685, 669), (779, 783, 683, 667), (764, 679, 674, 762), (770, 680, 673, 768), (776, 681, 672, 774), (782, 682, 671, 780), (816, 820, 728, 701), (804, 808, 726, 699), (791, 793, 724, 697), (803, 807, 722, 695), (815, 819, 720, 693), (796, 725, 724, 793), (808, 727, 722, 807), (820, 729, 720, 819), (791, 697, 711, 792), (797, 696, 710, 799), (803, 695, 709, 805), (809, 694, 708, 811), (815, 693, 707, 817), (821, 692, 706, 823), (827, 691, 705, 829), (792, 711, 712, 795), (799, 710, 713, 800), (805, 709, 714, 806), (811, 708, 715, 812), (817, 707, 716, 818), (823, 706, 717, 824), (829, 705, 718, 830), (795, 712, 698, 794), (800, 713, 699, 798), (806, 714, 700, 804), (812, 715, 701, 810), (818, 716, 702, 816), (824, 717, 703, 822), (830, 718, 704, 828), (447, 731, 733, 444), (761, 765, 734, 670), (763, 675, 732, 766), (765, 733, 731, 766), (689, 684, 668, 677), (688, 676, 669, 685), (738, 669, 676, 735), (668, 737, 736, 677), (773, 669, 738, 777), (775, 778, 735, 676), (777, 778, 736, 737), (664, 663, 580, 582), (690, 678, 667, 683), (787, 789, 741, 580), (739, 582, 580, 741), (742, 667, 678, 740), (785, 582, 739, 790), (789, 790, 739, 741), (726, 723, 696, 699), (744, 699, 696, 745), (725, 698, 697, 724), (698, 743, 746, 697), (797, 801, 745, 696), (798, 699, 744, 802), (801, 746, 743, 802), (728, 721, 694, 701), (748, 701, 694, 749), (747, 750, 695, 700), (727, 700, 695, 722), (809, 813, 749, 694), (810, 701, 748, 814), (813, 750, 747, 814), (730, 719, 692, 703), (692, 753, 752, 703), (729, 702, 693, 720), (754, 693, 702, 751), (821, 825, 753, 692), (822, 703, 752, 826), (825, 754, 751, 826), (827, 831, 755, 691), (756, 704, 691, 755), (832, 756, 755, 831), (828, 832, 730, 703), (757, 579, 581, 759), (835, 837, 759, 581), (833, 838, 758, 704), (837, 838, 757, 759), (734, 765, 766, 732), (447, 763, 766, 731), (444, 733, 765, 761), (443, 764, 762, 446), (444, 761, 764, 443), (446, 762, 763, 447), (679, 770, 768, 674), (670, 686, 771, 767), (670, 767, 770, 679), (674, 768, 769, 675), (687, 772, 771, 686), (676, 688, 772, 769), (738, 735, 778, 777), (677, 736, 778, 775), (668, 773, 777, 737), (680, 776, 774, 673), (669, 773, 776, 680), (673, 774, 775, 676), (681, 782, 780, 672), (668, 684, 783, 779), (668, 779, 782, 681), (672, 780, 781, 677), (689, 784, 783, 684), (678, 690, 784, 781), (742, 740, 790, 789), (678, 785, 790, 740), (667, 742, 789, 787), (671, 788, 785, 678), (667, 787, 786, 682), (682, 786, 788, 671), (583, 795, 794, 582), (584, 792, 795, 583), (580, 791, 792, 584), (664, 796, 793, 663), (580, 663, 793, 791), (698, 725, 796, 794), (745, 801, 802, 744), (698, 798, 802, 743), (697, 746, 801, 797), (712, 800, 798, 698), (711, 799, 800, 712), (697, 797, 799, 711), (713, 806, 804, 699), (710, 805, 806, 713), (696, 803, 805, 710), (726, 808, 807, 723), (696, 723, 807, 803), (700, 727, 808, 804), (749, 813, 814, 748), (700, 810, 814, 747), (695, 750, 813, 809), (714, 812, 810, 700), (709, 811, 812, 714), (695, 809, 811, 709), (715, 818, 816, 701), (708, 817, 818, 715), (694, 815, 817, 708), (728, 820, 819, 721), (694, 721, 819, 815), (702, 729, 820, 816), (753, 825, 826, 752), (702, 822, 826, 751), (693, 754, 825, 821), (716, 824, 822, 702), (707, 823, 824, 716), (693, 821, 823, 707), (704, 756, 832, 828), (730, 832, 831, 719), (692, 719, 831, 827), (717, 830, 828, 703), (706, 829, 830, 717), (692, 827, 829, 706), (760, 758, 838, 837), (579, 757, 838, 833), (691, 760, 837, 835), (691, 835, 836, 705), (705, 836, 834, 718), (718, 834, 833, 704), (585, 839, 844, 592), (588, 840, 842, 590), (586, 845, 841, 589), (589, 841, 839, 585), (587, 846, 845, 586), (592, 844, 840, 588), (591, 843, 846, 587), (849, 847, 848, 850), (858, 850, 848, 856), (855, 849, 850, 858), (856, 848, 847, 857), (442, 853, 852, 478), (843, 851, 854, 846), (846, 854, 853, 442), (478, 852, 851, 843), (853, 856, 857, 852), (851, 855, 858, 854), (854, 858, 856, 853), (852, 857, 855, 851), (425, 472, 439), (7, 425, 417, 469), (14, 46, 21, 425)])
me_sphere.polygons.foreach_set('use_smooth', [1, 1, 1, 1, 1, 1, 1, 1, 1, 1, 1, 1, 1, 1, 1, 1, 1, 1, 1, 1, 1, 0, 1, 1, 1, 1, 1, 1, 1, 1, 1, 1, 1, 1, 1, 1, 1, 1, 1, 1, 1, 1, 1, 1, 1, 1, 1, 1, 1, 1, 1, 1, 1, 1, 1, 1, 1, 1, 1, 1, 1, 1, 1, 1, 1, 1, 1, 1, 1, 1, 1, 1, 1, 1, 1, 1, 1, 1, 1, 1, 1, 1, 1, 1, 1, 1, 1, 1, 1, 1, 1, 1, 1, 1, 1, 1, 1, 1, 1, 1, 1, 1, 1, 1, 1, 1, 1, 1, 1, 1, 1, 1, 1, 1, 1, 1, 1, 1, 1, 1, 1, 1, 1, 1, 1, 1, 1, 1, 1, 1, 1, 1, 1, 1, 1, 1, 1, 1, 1, 1, 1, 1, 1, 1, 1, 1, 1, 1, 1, 1, 1, 1, 1, 1, 1, 1, 1, 1, 1, 1, 1, 1, 1, 1, 1, 1, 1, 1, 1, 1, 1, 1, 1, 1, 1, 1, 1, 1, 1, 1, 1, 1, 1, 1, 1, 1, 1, 1, 1, 1, 1, 1, 1, 1, 1, 1, 1, 1, 1, 1, 1, 1, 1, 1, 1, 1, 1, 1, 1, 1, 1, 1, 1, 1, 1, 1, 1, 1, 1, 1, 1, 1, 1, 1, 1, 1, 1, 1, 1, 1, 1, 1, 1, 1, 1, 1, 1, 1, 1, 1, 1, 1, 1, 1, 1, 1, 1, 1, 1, 1, 1, 1, 1, 1, 1, 1, 1, 1, 1, 1, 1, 1, 1, 1, 1, 1, 1, 1, 1, 1, 1, 1, 1, 1, 1, 1, 1, 1, 1, 1, 1, 1, 1, 1, 1, 1, 1, 1, 1, 1, 1, 1, 1, 1, 1, 1, 1, 1, 1, 1, 1, 1, 1, 1, 1, 1, 1, 1, 1, 1, 1, 0, 1, 1, 1, 1, 1, 1, 1, 1, 1, 1, 1, 1, 1, 1, 1, 1, 1, 1, 1, 1, 1, 1, 1, 1, 1, 1, 1, 1, 1, 1, 1, 1, 1, 1, 1, 1, 1, 1, 1, 1, 1, 1, 1, 1, 1, 1, 1, 1, 1, 1, 1, 1, 1, 1, 1, 1, 1, 1, 1, 1, 1, 1, 1, 1, 1, 1, 1, 1, 1, 1, 1, 1, 1, 1, 1, 1, 1, 1, 1, 1, 1, 1, 1, 1, 1, 1, 1, 1, 1, 1, 1, 1, 1, 1, 1, 1, 1, 1, 1, 1, 1, 1, 1, 1, 1, 1, 1, 1, 1, 1, 1, 0, 1, 1, 1, 0, 1, 1, 1, 1, 1, 1, 1, 1, 1, 1, 1, 1, 1, 1, 1, 1, 1, 1, 1, 1, 1, 0, 1, 1, 1, 1, 1, 1, 1, 1, 1, 1, 1, 1, 1, 1, 1, 1, 1, 1, 1, 1, 1, 1, 1, 1, 1, 1, 1, 1, 1, 1, 1, 1, 1, 1, 1, 1, 1, 1, 1, 1, 1, 1, 1, 1, 1, 1, 1, 1, 1, 1, 1, 1, 1, 1, 1, 1, 1, 1, 1, 1, 1, 1, 1, 1, 1, 1, 1, 1, 1, 1, 1, 1, 1, 1, 1, 1, 1, 1, 1, 1, 1, 1, 1, 1, 1, 1, 1, 1, 1, 1, 1, 1, 1, 1, 1, 1, 1, 1, 1, 1, 1, 1, 1, 1, 1, 1, 1, 1, 1, 1, 1, 1, 1, 1, 1, 1, 1, 1, 1, 1, 1, 1, 1, 1, 1, 1, 1, 1, 1, 1, 1, 1, 1, 1, 1, 1, 1, 1, 1, 1, 1, 1, 1, 1, 1, 1, 1, 1, 1, 1, 1, 1, 1, 1, 1, 1, 1, 1, 1, 1, 1, 1, 1, 1, 1, 1, 1, 1, 1, 1, 1, 1, 1, 1, 1, 1, 1, 1, 1, 1, 1, 1, 1, 1, 1, 1, 1, 1, 1, 1, 1, 1, 1, 1, 1, 1, 1, 1, 1, 1, 1, 1, 1, 1, 1, 1, 1, 1, 1, 1, 1, 1, 1, 1, 1, 1, 1, 1, 1, 1, 1, 1, 1, 1, 1, 1, 1, 1, 1, 1, 1, 1, 1, 1, 1, 1, 1, 1, 1, 1, 1, 1, 1, 1, 1, 1, 1, 1, 1, 1, 1, 1, 1, 1, 1, 1, 1, 1, 1, 1, 1, 1, 1, 1, 1, 1, 1, 1, 1, 1, 1, 1, 1, 1, 1, 1, 1, 1, 1, 1, 1, 1, 1, 1, 1, 1, 1, 1, 1, 0, 1, 1, 1, 1, 1, 1, 1, 1, 1, 1, 1, 1, 1, 1, 1, 1, 1, 1, 1, 1, 1, 1, 1, 1, 1, 1, 1, 1, 1, 1, 1, 1, 1, 1, 1, 1, 1, 1, 1, 1, 1, 1, 1, 1, 1, 1, 1, 1, 1, 1, 1, 1, 1, 1, 1, 1, 1, 1, 1, 1, 1, 1, 1, 1, 1, 1, 1, 1, 1, 1, 1, 1, 1, 1, 1, 1, 1, 1, 1, 1, 1, 1, 1, 1, 1, 1, 1, 1, 1, 1, 1, 1, 1, 1, 1, 1, 1, 1, 1, 1, 1, 1, 1, 1, 1, 1, 1, 1, 1, 1, 1, 0, 1, 1, 1, 0, 1, 1, 1])
_uv = me_sphere.uv_layers.new(name='UVMap')
_uv.uv.foreach_set('vector', [0.6875, 0.375, 0.6875, 0.5, 0.625, 0.5, 0.625, 0.375, 0.6875, 0.625, 0.6875, 0.75, 0.625, 0.75, 0.625, 0.625, 0.6875, 0.25, 0.6875, 0.375, 0.625, 0.375, 0.625, 0.25, 0.6875, 0.5, 0.6875, 0.625, 0.625, 0.625, 0.625, 0.5, 0.6875, 0.75, 0.6875, 0.875, 0.625, 0.875, 0.625, 0.75, 0.6875, 0.125, 0.6875, 0.25, 0.625, 0.25, 0.625, 0.125, 0.375, 0.125, 0.25, 0.125, 0.3125, 0.0, 0.5625, 0.5, 0.5625, 0.625, 0.5, 0.625, 0.5, 0.5, 0.5625, 0.75, 0.5625, 0.875, 0.5, 0.875, 0.5, 0.75, 0.5625, 0.125, 0.5625, 0.25, 0.5, 0.25, 0.5, 0.125, 0.5625, 0.25, 0.625, 0.25, 0.625, 0.25, 0.5625, 0.25, 0.5625, 0.625, 0.5625, 0.75, 0.5, 0.75, 0.5, 0.625, 0.4375, 0.75, 0.4375, 0.875, 0.375, 0.875, 0.375, 0.75, 0.4375, 0.125, 0.4375, 0.25, 0.375, 0.25, 0.375, 0.125, 0.4375, 0.375, 0.4375, 0.5, 0.375, 0.5, 0.375, 0.375, 0.4375, 0.625, 0.4375, 0.75, 0.375, 0.75, 0.375, 0.625, 0.5, 0.125, 0.5625, 0.0, 0.625, 0.125, 0.5625, 0.125, 0.4375, 0.25, 0.4375, 0.375, 0.375, 0.375, 0.375, 0.25, 0.4375, 0.5, 0.4375, 0.625, 0.375, 0.625, 0.375, 0.5, 0.375, 0.125, 0.375, 0.25, 0.25, 0.25, 0.25, 0.125, 0.375, 0.375, 0.375, 0.5, 0.25, 0.5, 0.25, 0.375, 0.0, 0.0, 0.0, 0.0, 0.0, 0.0, 0.0, 0.0, 0.3125, 0.0, 0.25, 0.125, 0.1875, 0.125, 0.375, 0.25, 0.375, 0.375, 0.25, 0.375, 0.25, 0.25, 0.375, 0.625, 0.375, 0.75, 0.375, 0.75, 0.375, 0.625, 0.375, 0.75, 0.375, 0.875, 0.25, 0.875, 0.25, 0.75, 0.5625, 0.875, 0.625, 0.875, 0.625, 0.875, 0.5625, 0.875, 0.25, 0.75, 0.25, 0.625, 0.25, 0.625, 0.25, 0.75, 0.25, 0.875, 0.375, 0.875, 0.375, 0.875, 0.25, 0.875, 0.4375, 0.875, 0.5, 0.875, 0.5, 0.875, 0.4375, 0.875, 0.5, 0.375, 0.5, 0.25, 0.5, 0.25, 0.5, 0.375, 0.375, 0.75, 0.25, 0.75, 0.25, 0.75, 0.375, 0.75, 0.375, 0.5, 0.375, 0.625, 0.25, 0.625, 0.25, 0.5, 0.25, 0.625, 0.25, 0.625, 0.25, 0.625, 0.25, 0.625, 0.375, 0.625, 0.375, 0.75, 0.375, 0.75, 0.375, 0.625, 0.375, 0.75, 0.25, 0.75, 0.25, 0.75, 0.375, 0.75, 0.5625, 0.25, 0.625, 0.25, 0.625, 0.25, 0.5625, 0.25, 0.5625, 0.5, 0.5, 0.5, 0.5, 0.5, 0.5625, 0.5, 0.625, 0.375, 0.625, 0.5, 0.625, 0.5, 0.625, 0.375, 0.5, 0.5, 0.5, 0.375, 0.5, 0.375, 0.5, 0.5, 0.5625, 0.5, 0.5, 0.5, 0.5, 0.5, 0.5625, 0.5, 0.625, 0.25, 0.625, 0.375, 0.625, 0.375, 0.625, 0.25, 0.375, 0.875, 0.4375, 0.875, 0.4375, 0.875, 0.375, 0.875, 0.5, 0.5, 0.5, 0.625, 0.4375, 0.625, 0.4375, 0.5, 0.5, 0.25, 0.5, 0.375, 0.4375, 0.375, 0.4375, 0.25, 0.5, 0.625, 0.5, 0.75, 0.4375, 0.75, 0.4375, 0.625, 0.5, 0.375, 0.5, 0.5, 0.4375, 0.5, 0.4375, 0.375, 0.5, 0.125, 0.5, 0.25, 0.4375, 0.25, 0.4375, 0.125, 0.5, 0.75, 0.5, 0.875, 0.4375, 0.875, 0.4375, 0.75, 0.625, 0.875, 0.6875, 0.875, 0.6875, 0.875, 0.625, 0.875, 0.25, 0.625, 0.25, 0.75, 0.1875, 0.75, 0.1875, 0.625, 0.25, 0.375, 0.25, 0.5, 0.1875, 0.5, 0.1875, 0.375, 0.25, 0.125, 0.25, 0.25, 0.1875, 0.25, 0.1875, 0.125, 0.25, 0.75, 0.25, 0.875, 0.1875, 0.875, 0.1875, 0.75, 0.25, 0.5, 0.25, 0.625, 0.1875, 0.625, 0.1875, 0.5, 0.25, 0.25, 0.25, 0.375, 0.1875, 0.375, 0.1875, 0.25, 0.5625, 0.25, 0.625, 0.25, 0.625, 0.25, 0.5625, 0.25, 0.5625, 0.5, 0.5, 0.5, 0.5, 0.5, 0.5625, 0.5, 0.5, 0.5, 0.5, 0.375, 0.5, 0.375, 0.5, 0.5, 0.625, 0.375, 0.625, 0.5, 0.625, 0.5, 0.625, 0.375, 0.5, 0.375, 0.5, 0.25, 0.5, 0.25, 0.5, 0.375, 0.625, 0.25, 0.625, 0.375, 0.625, 0.375, 0.625, 0.25, 0.625, 0.25, 0.625, 0.375, 0.625, 0.375, 0.625, 0.25, 0.5, 0.375, 0.5, 0.25, 0.5, 0.25, 0.5, 0.375, 0.5, 0.5, 0.5, 0.375, 0.5, 0.375, 0.5, 0.5, 0.625, 0.375, 0.625, 0.5, 0.625, 0.5, 0.625, 0.375, 0.5, 0.375, 0.5, 0.25, 0.5, 0.25, 0.5, 0.375, 0.625, 0.25, 0.625, 0.375, 0.625, 0.375, 0.625, 0.25, 0.5, 0.5, 0.5, 0.375, 0.5, 0.375, 0.5, 0.5, 0.625, 0.375, 0.625, 0.5, 0.625, 0.5, 0.625, 0.375, 0.625, 0.375, 0.625, 0.5, 0.625, 0.5, 0.625, 0.375, 0.5, 0.5, 0.5, 0.375, 0.5, 0.375, 0.5, 0.5, 0.625, 0.25, 0.625, 0.25, 0.625, 0.25, 0.625, 0.25, 0.5625, 0.5, 0.5, 0.5, 0.5, 0.5, 0.5625, 0.5, 0.5, 0.375, 0.5, 0.25, 0.5, 0.25, 0.5, 0.375, 0.625, 0.25, 0.625, 0.375, 0.625, 0.375, 0.625, 0.25, 0.625, 0.375, 0.625, 0.5, 0.625, 0.5, 0.625, 0.375, 0.5, 0.5, 0.5, 0.375, 0.5, 0.375, 0.5, 0.5, 0.5, 0.375, 0.5, 0.25, 0.5, 0.25, 0.5, 0.375, 0.625, 0.25, 0.625, 0.375, 0.625, 0.375, 0.625, 0.25, 0.625, 0.25, 0.625, 0.25, 0.625, 0.25, 0.625, 0.25, 0.5625, 0.25, 0.5, 0.25, 0.5, 0.25, 0.5625, 0.25, 0.5625, 0.25, 0.625, 0.25, 0.625, 0.25, 0.5625, 0.25, 0.5, 0.25, 0.5, 0.25, 0.5, 0.25, 0.5, 0.25, 0.5, 0.25, 0.5, 0.25, 0.5, 0.25, 0.5, 0.25, 0.5, 0.25, 0.5, 0.25, 0.5, 0.25, 0.5, 0.25, 0.5625, 0.25, 0.625, 0.25, 0.625, 0.25, 0.5625, 0.25, 0.5625, 0.25, 0.5, 0.25, 0.5, 0.25, 0.5625, 0.25, 0.5625, 0.25, 0.625, 0.25, 0.625, 0.25, 0.5625, 0.25, 0.5625, 0.25, 0.625, 0.25, 0.625, 0.25, 0.5625, 0.25, 0.5625, 0.25, 0.5, 0.25, 0.5, 0.25, 0.5625, 0.25, 0.625, 0.25, 0.625, 0.25, 0.625, 0.25, 0.625, 0.25, 0.625, 0.25, 0.5625, 0.25, 0.5625, 0.25, 0.625, 0.25, 0.5, 0.25, 0.5625, 0.25, 0.5625, 0.25, 0.5, 0.25, 0.5, 0.25, 0.5625, 0.25, 0.5625, 0.25, 0.5, 0.25, 0.625, 0.25, 0.5625, 0.25, 0.5625, 0.25, 0.625, 0.25, 0.5, 0.25, 0.5625, 0.25, 0.5625, 0.25, 0.5, 0.25, 0.5, 0.25, 0.5625, 0.25, 0.5625, 0.25, 0.5, 0.25, 0.625, 0.25, 0.5625, 0.25, 0.5625, 0.25, 0.625, 0.25, 0.625, 0.5, 0.5625, 0.5, 0.5625, 0.5, 0.625, 0.5, 0.625, 0.5, 0.5625, 0.5, 0.5625, 0.5, 0.625, 0.5, 0.5, 0.25, 0.5625, 0.25, 0.5625, 0.25, 0.5, 0.25, 0.625, 0.5, 0.5625, 0.5, 0.5625, 0.5, 0.625, 0.5, 0.625, 0.5, 0.5625, 0.5, 0.5625, 0.5, 0.625, 0.5, 0.5, 0.25, 0.5625, 0.25, 0.5625, 0.25, 0.5, 0.25, 0.5, 0.875, 0.5625, 0.875, 0.5625, 0.875, 0.5, 0.875, 0.625, 0.625, 0.625, 0.75, 0.5625, 0.75, 0.5625, 0.625, 0.5, 0.25, 0.5625, 0.25, 0.5625, 0.25, 0.5, 0.25, 0.625, 0.125, 0.625, 0.25, 0.5625, 0.25, 0.5625, 0.125, 0.625, 0.75, 0.625, 0.875, 0.5625, 0.875, 0.5625, 0.75, 0.625, 0.5, 0.625, 0.625, 0.5625, 0.625, 0.5625, 0.5, 0.0, 0.0, 0.0, 0.0, 0.0, 0.0, 0.0, 0.0, 0.0, 0.0, 0.0, 0.0, 0.0, 0.0, 0.0, 0.0, 0.5, 0.375, 0.5, 0.25, 0.0, 0.0, 0.0, 0.0, 0.5, 0.25, 0.5, 0.25, 0.0, 0.0, 0.0, 0.0, 0.5625, 0.25, 0.0, 0.0, 0.5, 0.25, 0.5, 0.25, 0.0, 0.0, 0.0, 0.0, 0.5625, 0.25, 0.0, 0.0, 0.0, 0.0, 0.0, 0.0, 0.0, 0.0, 0.0, 0.0, 0.5, 0.5, 0.0, 0.0, 0.0, 0.0, 0.5, 0.5, 0.5, 0.5, 0.0, 0.0, 0.0, 0.0, 0.5, 0.5, 0.5, 0.375, 0.0, 0.0, 0.0, 0.0, 0.5, 0.5, 0.5625, 0.5, 0.0, 0.0, 0.625, 0.5, 0.625, 0.5, 0.0, 0.0, 0.5625, 0.5, 0.0, 0.0, 0.0, 0.0, 0.0, 0.0, 0.0, 0.0, 0.0, 0.0, 0.5625, 0.25, 0.625, 0.25, 0.0, 0.0, 0.5625, 0.25, 0.625, 0.25, 0.0, 0.0, 0.0, 0.0, 0.0, 0.0, 0.0, 0.0, 0.0, 0.0, 0.0, 0.0, 0.0, 0.0, 0.0, 0.0, 0.625, 0.25, 0.0, 0.0, 0.0, 0.0, 0.625, 0.25, 0.625, 0.375, 0.0, 0.0, 0.0, 0.0, 0.625, 0.25, 0.625, 0.375, 0.625, 0.5, 0.0, 0.0, 0.0, 0.0, 0.0, 0.0, 0.0, 0.0, 0.625, 0.5, 0.625, 0.5, 0.5, 0.5, 0.0, 0.0, 0.0, 0.0, 0.5, 0.5, 0.5, 0.25, 0.5, 0.25, 0.0, 0.0, 0.0, 0.0, 0.0, 0.0, 0.0, 0.0, 0.0, 0.0, 0.0, 0.0, 0.0, 0.0, 0.0, 0.0, 0.0, 0.0, 0.0, 0.0, 0.5, 0.5, 0.5, 0.375, 0.5, 0.375, 0.5, 0.5, 0.5, 0.375, 0.5, 0.25, 0.5, 0.25, 0.5, 0.375, 0.5, 0.375, 0.5, 0.25, 0.5, 0.25, 0.5, 0.375, 0.5, 0.5, 0.5, 0.375, 0.5, 0.375, 0.5, 0.5, 0.5, 0.5, 0.0, 0.0, 0.0, 0.0, 0.5, 0.5, 0.5, 0.25, 0.5, 0.25, 0.0, 0.0, 0.0, 0.0, 0.0, 0.0, 0.0, 0.0, 0.0, 0.0, 0.0, 0.0, 0.0, 0.0, 0.0, 0.0, 0.0, 0.0, 0.0, 0.0, 0.0, 0.0, 0.0, 0.0, 0.625, 0.5, 0.625, 0.5, 0.625, 0.25, 0.0, 0.0, 0.0, 0.0, 0.625, 0.25, 0.0, 0.0, 0.0, 0.0, 0.0, 0.0, 0.0, 0.0, 0.0, 0.0, 0.0, 0.0, 0.0, 0.0, 0.0, 0.0, 0.625, 0.375, 0.625, 0.5, 0.625, 0.5, 0.625, 0.375, 0.625, 0.25, 0.625, 0.375, 0.625, 0.375, 0.625, 0.25, 0.0, 0.0, 0.0, 0.0, 0.0, 0.0, 0.0, 0.0, 0.0, 0.0, 0.0, 0.0, 0.0, 0.0, 0.0, 0.0, 0.625, 0.25, 0.0, 0.0, 0.0, 0.0, 0.625, 0.25, 0.0, 0.0, 0.0, 0.0, 0.625, 0.5, 0.625, 0.5, 0.625, 0.375, 0.625, 0.5, 0.625, 0.5, 0.625, 0.375, 0.625, 0.25, 0.625, 0.375, 0.625, 0.375, 0.625, 0.25, 0.25, 0.75, 0.25, 0.625, 0.25, 0.625, 0.25, 0.75, 0.25, 0.75, 0.25, 0.625, 0.25, 0.625, 0.25, 0.75, 0.375, 0.75, 0.25, 0.75, 0.25, 0.75, 0.375, 0.75, 0.25, 0.625, 0.375, 0.625, 0.375, 0.625, 0.25, 0.625, 0.375, 0.625, 0.375, 0.75, 0.375, 0.75, 0.375, 0.625, 0.5, 0.875, 0.5625, 0.875, 0.5625, 0.875, 0.5, 0.875, 0.625, 0.875, 0.6875, 0.875, 0.6875, 0.875, 0.625, 0.875, 0.375, 0.875, 0.4375, 0.875, 0.4375, 0.875, 0.375, 0.875, 0.4375, 0.875, 0.5, 0.875, 0.5, 0.875, 0.4375, 0.875, 0.25, 0.875, 0.375, 0.875, 0.375, 0.875, 0.25, 0.875, 0.5625, 0.875, 0.625, 0.875, 0.625, 0.875, 0.5625, 0.875, 0.1875, 0.875, 0.25, 0.875, 0.25, 0.875, 0.1875, 0.875, 0.1875, 0.875, 0.25, 0.875, 0.25, 0.875, 0.1875, 0.875, 0.4375, 0.875, 0.5, 0.875, 0.5, 0.875, 0.4375, 0.875, 0.5625, 0.875, 0.625, 0.875, 0.625, 0.875, 0.5625, 0.875, 0.375, 0.875, 0.4375, 0.875, 0.4375, 0.875, 0.375, 0.875, 0.5, 0.875, 0.5625, 0.875, 0.5625, 0.875, 0.5, 0.875, 0.625, 0.875, 0.6875, 0.875, 0.6875, 0.875, 0.625, 0.875, 0.25, 0.875, 0.375, 0.875, 0.375, 0.875, 0.25, 0.875, 0.375, 0.875, 0.4375, 0.875, 0.4375, 0.875, 0.375, 0.875, 0.25, 0.875, 0.375, 0.875, 0.375, 0.875, 0.25, 0.875, 0.1875, 0.875, 0.25, 0.875, 0.25, 0.875, 0.1875, 0.875, 0.2925, 0.5119, 0.4375, 0.875, 0.4375, 0.875, 0.5, 0.875, 0.5625, 0.875, 0.625, 0.875, 0.625, 0.875, 0.5625, 0.875, 0.625, 0.875, 0.6875, 0.875, 0.6875, 0.875, 0.625, 0.875, 0.5, 0.875, 0.5625, 0.875, 0.5625, 0.875, 0.5, 0.875, 0.5625, 0.875, 0.625, 0.875, 0.625, 0.875, 0.5625, 0.875, 0.625, 0.875, 0.6875, 0.875, 0.6875, 0.875, 0.625, 0.875, 0.25, 0.875, 0.375, 0.875, 0.375, 0.875, 0.25, 0.875, 0.4375, 0.875, 0.4375, 0.875, 0.0, 0.0, 0.0, 0.0, 0.1875, 0.875, 0.25, 0.875, 0.25, 0.875, 0.1875, 0.875, 0.1875, 0.875, 0.25, 0.875, 0.25, 0.875, 0.1875, 0.875, 0.25, 0.875, 0.375, 0.875, 0.375, 0.875, 0.25, 0.875, 0.375, 0.875, 0.4375, 0.875, 0.4375, 0.875, 0.375, 0.875, 0.5, 0.875, 0.5625, 0.875, 0.5625, 0.875, 0.5, 0.875, 0.625, 0.875, 0.6875, 0.875, 0.6875, 0.875, 0.625, 0.875, 0.5625, 0.875, 0.625, 0.875, 0.625, 0.875, 0.5625, 0.875, 0.09375, 0.4375, 0.1875, 0.875, 0.25, 0.875, 0.125, 0.4375, 0.1038, 0.3631, 0.1556, 0.3631, 0.0, 0.0, 0.0, 0.0, 0.2925, 0.5119, 0.1556, 0.3631, 0.1875, 0.4375, 0.25, 0.4375, 0.25, 0.875, 0.375, 0.875, 0.1875, 0.4375, 0.125, 0.4375, 0.07781, 0.3631, 0.09375, 0.4375, 0.125, 0.4375, 0.1038, 0.3631, 0.4375, 0.875, 0.0, 0.0, 0.375, 0.875, 0.375, 0.875, 0.0, 0.0, 0.1875, 0.4375, 0.375, 0.875, 0.0, 0.0, 0.5, 0.875, 0.0, 0.0, 0.0, 0.0, 0.5, 0.875, 0.0, 0.0, 0.0, 0.0, 0.0, 0.0, 0.0, 0.0, 0.0, 0.0, 0.0, 0.0, 0.0, 0.0, 0.0, 0.0, 0.6875, 0.875, 0.0, 0.0, 0.0, 0.0, 0.625, 0.875, 0.625, 0.875, 0.0, 0.0, 0.0, 0.0, 0.5625, 0.875, 0.5, 0.875, 0.5, 0.875, 0.5625, 0.875, 0.0, 0.0, 0.625, 0.875, 0.6875, 0.875, 0.6875, 0.875, 0.625, 0.875, 0.5625, 0.875, 0.625, 0.875, 0.625, 0.875, 0.5625, 0.875, 0.5625, 0.875, 0.5625, 0.875, 0.5625, 0.875, 0.5, 0.875, 0.0, 0.0, 0.07781, 0.3631, 0.1038, 0.3631, 0.0, 0.0, 0.5, 0.875, 0.0, 0.0, 0.1556, 0.3631, 0.2925, 0.5119, 0.125, 0.4375, 0.1875, 0.4375, 0.1556, 0.3631, 0.1038, 0.3631, 0.375, 0.875, 0.4375, 0.875, 0.4375, 0.875, 0.375, 0.875, 0.25, 0.875, 0.375, 0.875, 0.375, 0.875, 0.25, 0.875, 0.1875, 0.875, 0.25, 0.875, 0.25, 0.875, 0.1875, 0.875, 0.25, 0.4375, 0.4375, 0.875, 0.4375, 0.875, 0.2925, 0.5119, 0.1875, 0.875, 0.25, 0.875, 0.25, 0.875, 0.1875, 0.875, 0.5625, 0.875, 0.625, 0.875, 0.625, 0.875, 0.5625, 0.875, 0.25, 0.875, 0.375, 0.875, 0.375, 0.875, 0.25, 0.875, 0.4375, 0.875, 0.5, 0.875, 0.5, 0.875, 0.4375, 0.875, 0.375, 0.875, 0.4375, 0.875, 0.4375, 0.875, 0.375, 0.875, 0.625, 0.875, 0.6875, 0.875, 0.6875, 0.875, 0.625, 0.875, 0.5, 0.875, 0.5625, 0.875, 0.5625, 0.875, 0.5, 0.875, 0.1875, 0.875, 0.25, 0.875, 0.25, 0.875, 0.1875, 0.875, 0.5625, 0.875, 0.625, 0.875, 0.625, 0.875, 0.5625, 0.875, 0.25, 0.875, 0.375, 0.875, 0.375, 0.875, 0.25, 0.875, 0.4375, 0.875, 0.5, 0.875, 0.5, 0.875, 0.4375, 0.875, 0.375, 0.875, 0.4375, 0.875, 0.4375, 0.875, 0.375, 0.875, 0.625, 0.875, 0.6875, 0.875, 0.6875, 0.875, 0.625, 0.875, 0.5, 0.875, 0.5625, 0.875, 0.5625, 0.875, 0.5, 0.875, 0.25, 0.625, 0.375, 0.625, 0.375, 0.625, 0.25, 0.625, 0.375, 0.625, 0.375, 0.625, 0.375, 0.625, 0.375, 0.625, 0.0, 0.0, 0.0, 0.0, 0.0, 0.0, 0.375, 0.625, 0.25, 0.625, 0.25, 0.625, 0.25, 0.625, 0.25, 0.625, 0.25, 0.625, 0.375, 0.625, 0.375, 0.625, 0.25, 0.625, 0.0, 0.0, 0.375, 0.75, 0.25, 0.75, 0.0, 0.0, 0.25, 0.625, 0.25, 0.625, 0.25, 0.625, 0.25, 0.625, 0.25, 0.625, 0.25, 0.625, 0.25, 0.625, 0.25, 0.625, 0.375, 0.625, 0.375, 0.625, 0.25, 0.625, 0.25, 0.625, 0.25, 0.625, 0.375, 0.625, 0.375, 0.625, 0.25, 0.625, 0.25, 0.625, 0.375, 0.625, 0.375, 0.625, 0.25, 0.625, 0.25, 0.75, 0.25, 0.625, 0.25, 0.625, 0.25, 0.75, 0.25, 0.75, 0.25, 0.625, 0.25, 0.625, 0.25, 0.75, 0.25, 0.75, 0.25, 0.625, 0.25, 0.625, 0.25, 0.75, 0.25, 0.75, 0.25, 0.625, 0.25, 0.625, 0.25, 0.75, 0.375, 0.625, 0.375, 0.75, 0.375, 0.75, 0.375, 0.625, 0.375, 0.625, 0.375, 0.75, 0.375, 0.75, 0.375, 0.625, 0.375, 0.625, 0.375, 0.75, 0.375, 0.75, 0.375, 0.625, 0.375, 0.625, 0.375, 0.75, 0.375, 0.75, 0.375, 0.625, 0.0, 0.0, 0.0, 0.0, 0.375, 0.625, 0.25, 0.625, 0.375, 0.625, 0.375, 0.625, 0.375, 0.625, 0.375, 0.625, 0.375, 0.625, 0.375, 0.625, 0.375, 0.625, 0.375, 0.625, 0.375, 0.75, 0.25, 0.75, 0.25, 0.75, 0.375, 0.75, 0.375, 0.75, 0.25, 0.75, 0.25, 0.75, 0.375, 0.75, 0.375, 0.75, 0.25, 0.75, 0.25, 0.75, 0.375, 0.75, 0.375, 0.75, 0.25, 0.75, 0.25, 0.75, 0.375, 0.75, 0.25, 0.625, 0.25, 0.625, 0.25, 0.625, 0.25, 0.625, 0.25, 0.625, 0.25, 0.625, 0.25, 0.625, 0.25, 0.625, 0.375, 0.625, 0.375, 0.625, 0.375, 0.625, 0.375, 0.625, 0.375, 0.625, 0.375, 0.625, 0.375, 0.625, 0.375, 0.625, 0.375, 0.625, 0.375, 0.625, 0.375, 0.625, 0.375, 0.625, 0.25, 0.625, 0.375, 0.625, 0.375, 0.625, 0.25, 0.625, 0.25, 0.625, 0.375, 0.625, 0.375, 0.625, 0.25, 0.625, 0.25, 0.625, 0.375, 0.625, 0.375, 0.625, 0.25, 0.625, 0.375, 0.625, 0.375, 0.75, 0.375, 0.75, 0.375, 0.625, 0.375, 0.625, 0.375, 0.75, 0.375, 0.75, 0.375, 0.625, 0.375, 0.625, 0.375, 0.75, 0.375, 0.75, 0.375, 0.625, 0.375, 0.625, 0.375, 0.75, 0.375, 0.75, 0.375, 0.625, 0.375, 0.625, 0.375, 0.75, 0.375, 0.75, 0.375, 0.625, 0.375, 0.625, 0.375, 0.75, 0.375, 0.75, 0.375, 0.625, 0.375, 0.625, 0.375, 0.75, 0.375, 0.75, 0.375, 0.625, 0.375, 0.75, 0.25, 0.75, 0.25, 0.75, 0.375, 0.75, 0.375, 0.75, 0.25, 0.75, 0.25, 0.75, 0.375, 0.75, 0.375, 0.75, 0.25, 0.75, 0.25, 0.75, 0.375, 0.75, 0.375, 0.75, 0.25, 0.75, 0.25, 0.75, 0.375, 0.75, 0.375, 0.75, 0.25, 0.75, 0.25, 0.75, 0.375, 0.75, 0.375, 0.75, 0.25, 0.75, 0.25, 0.75, 0.375, 0.75, 0.375, 0.75, 0.25, 0.75, 0.25, 0.75, 0.375, 0.75, 0.25, 0.75, 0.25, 0.625, 0.25, 0.625, 0.25, 0.75, 0.25, 0.75, 0.25, 0.625, 0.25, 0.625, 0.25, 0.75, 0.25, 0.75, 0.25, 0.625, 0.25, 0.625, 0.25, 0.75, 0.25, 0.75, 0.25, 0.625, 0.25, 0.625, 0.25, 0.75, 0.25, 0.75, 0.25, 0.625, 0.25, 0.625, 0.25, 0.75, 0.25, 0.75, 0.25, 0.625, 0.25, 0.625, 0.25, 0.75, 0.25, 0.75, 0.25, 0.625, 0.25, 0.625, 0.25, 0.75, 0.25, 0.625, 0.375, 0.625, 0.0, 0.0, 0.0, 0.0, 0.375, 0.625, 0.375, 0.625, 0.0, 0.0, 0.0, 0.0, 0.25, 0.625, 0.0, 0.0, 0.0, 0.0, 0.25, 0.625, 0.0, 0.0, 0.0, 0.0, 0.0, 0.0, 0.0, 0.0, 0.25, 0.625, 0.25, 0.625, 0.375, 0.625, 0.375, 0.625, 0.25, 0.625, 0.375, 0.625, 0.375, 0.625, 0.25, 0.625, 0.0, 0.0, 0.0, 0.0, 0.25, 0.625, 0.375, 0.625, 0.375, 0.625, 0.25, 0.625, 0.0, 0.0, 0.0, 0.0, 0.375, 0.625, 0.0, 0.0, 0.0, 0.0, 0.375, 0.625, 0.25, 0.625, 0.25, 0.625, 0.0, 0.0, 0.0, 0.0, 0.0, 0.0, 0.0, 0.0, 0.0, 0.0, 0.0, 0.0, 0.25, 0.625, 0.25, 0.625, 0.375, 0.625, 0.375, 0.625, 0.25, 0.625, 0.375, 0.625, 0.375, 0.625, 0.25, 0.625, 0.375, 0.625, 0.375, 0.625, 0.0, 0.0, 0.0, 0.0, 0.0, 0.0, 0.0, 0.0, 0.375, 0.625, 0.25, 0.625, 0.0, 0.0, 0.0, 0.0, 0.25, 0.625, 0.375, 0.625, 0.25, 0.625, 0.0, 0.0, 0.0, 0.0, 0.25, 0.625, 0.0, 0.0, 0.0, 0.0, 0.0, 0.0, 0.0, 0.0, 0.25, 0.625, 0.25, 0.625, 0.375, 0.625, 0.375, 0.625, 0.0, 0.0, 0.0, 0.0, 0.375, 0.625, 0.25, 0.625, 0.25, 0.625, 0.375, 0.625, 0.375, 0.625, 0.25, 0.625, 0.25, 0.625, 0.375, 0.625, 0.0, 0.0, 0.0, 0.0, 0.375, 0.625, 0.375, 0.625, 0.0, 0.0, 0.0, 0.0, 0.25, 0.625, 0.0, 0.0, 0.0, 0.0, 0.25, 0.625, 0.0, 0.0, 0.0, 0.0, 0.0, 0.0, 0.0, 0.0, 0.25, 0.625, 0.25, 0.625, 0.375, 0.625, 0.375, 0.625, 0.0, 0.0, 0.0, 0.0, 0.375, 0.625, 0.25, 0.625, 0.0, 0.0, 0.0, 0.0, 0.0, 0.0, 0.0, 0.0, 0.25, 0.625, 0.375, 0.625, 0.375, 0.625, 0.0, 0.0, 0.1875, 0.3125, 0.375, 0.625, 0.0, 0.0, 0.0, 0.0, 0.125, 0.3125, 0.0, 0.0, 0.0, 0.0, 0.25, 0.625, 0.0, 0.0, 0.0, 0.0, 0.0, 0.0, 0.0, 0.0, 0.25, 0.625, 0.25, 0.625, 0.375, 0.625, 0.375, 0.625, 0.375, 0.625, 0.25, 0.625, 0.0, 0.0, 0.0, 0.0, 0.25, 0.625, 0.375, 0.625, 0.375, 0.625, 0.25, 0.625, 0.0, 0.0, 0.0, 0.0, 0.25, 0.625, 0.375, 0.625, 0.375, 0.625, 0.375, 0.625, 0.0, 0.0, 0.0, 0.0, 0.25, 0.625, 0.0, 0.0, 0.0, 0.0, 0.25, 0.625, 0.0, 0.0, 0.0, 0.0, 0.0, 0.0, 0.0, 0.0, 0.375, 0.625, 0.375, 0.625, 0.0, 0.0, 0.1875, 0.3125, 0.0, 0.0, 0.0, 0.0, 0.375, 0.625, 0.0, 0.0, 0.125, 0.3125, 0.1875, 0.3125, 0.0, 0.0, 0.0, 0.0, 0.125, 0.3125, 0.25, 0.625, 0.25, 0.625, 0.125, 0.3125, 0.0, 0.0, 0.0, 0.0, 0.0, 0.0, 0.0, 0.0, 0.375, 0.625, 0.375, 0.625, 0.0, 0.0, 0.0, 0.0, 0.0, 0.0, 0.0, 0.0, 0.0, 0.0, 0.0, 0.0, 0.0, 0.0, 0.0, 0.0, 0.0, 0.0, 0.0, 0.0, 0.0, 0.0, 0.0, 0.0, 0.0, 0.0, 0.0, 0.0, 0.25, 0.625, 0.0, 0.0, 0.0, 0.0, 0.25, 0.625, 0.375, 0.625, 0.375, 0.625, 0.0, 0.0, 0.0, 0.0, 0.375, 0.75, 0.25, 0.75, 0.25, 0.75, 0.375, 0.75, 0.375, 0.625, 0.375, 0.75, 0.375, 0.75, 0.375, 0.625, 0.25, 0.75, 0.25, 0.625, 0.25, 0.625, 0.25, 0.75, 0.375, 0.75, 0.25, 0.75, 0.25, 0.75, 0.375, 0.75, 0.375, 0.625, 0.375, 0.625, 0.375, 0.625, 0.375, 0.625, 0.375, 0.625, 0.375, 0.75, 0.375, 0.75, 0.375, 0.625, 0.25, 0.75, 0.25, 0.625, 0.25, 0.625, 0.25, 0.75, 0.25, 0.625, 0.375, 0.625, 0.375, 0.625, 0.25, 0.625, 0.25, 0.625, 0.25, 0.625, 0.25, 0.625, 0.25, 0.625, 0.0, 0.0, 0.0, 0.0, 0.0, 0.0, 0.0, 0.0, 0.25, 0.625, 0.25, 0.625, 0.0, 0.0, 0.0, 0.0, 0.375, 0.625, 0.0, 0.0, 0.0, 0.0, 0.375, 0.625, 0.375, 0.75, 0.25, 0.75, 0.25, 0.75, 0.375, 0.75, 0.375, 0.625, 0.375, 0.75, 0.375, 0.75, 0.375, 0.625, 0.25, 0.75, 0.25, 0.625, 0.25, 0.625, 0.25, 0.75, 0.375, 0.75, 0.25, 0.75, 0.25, 0.75, 0.375, 0.75, 0.375, 0.625, 0.375, 0.625, 0.375, 0.625, 0.375, 0.625, 0.375, 0.625, 0.375, 0.75, 0.375, 0.75, 0.375, 0.625, 0.25, 0.75, 0.25, 0.625, 0.25, 0.625, 0.25, 0.75, 0.25, 0.625, 0.375, 0.625, 0.375, 0.625, 0.25, 0.625, 0.25, 0.625, 0.25, 0.625, 0.25, 0.625, 0.25, 0.625, 0.0, 0.0, 0.0, 0.0, 0.0, 0.0, 0.0, 0.0, 0.25, 0.625, 0.0, 0.0, 0.0, 0.0, 0.25, 0.625, 0.375, 0.625, 0.375, 0.625, 0.0, 0.0, 0.0, 0.0, 0.25, 0.75, 0.25, 0.625, 0.25, 0.625, 0.25, 0.75, 0.375, 0.625, 0.375, 0.75, 0.375, 0.75, 0.375, 0.625, 0.375, 0.75, 0.25, 0.75, 0.25, 0.75, 0.375, 0.75, 0.25, 0.75, 0.25, 0.625, 0.25, 0.625, 0.25, 0.75, 0.375, 0.75, 0.25, 0.75, 0.25, 0.75, 0.375, 0.75, 0.375, 0.625, 0.375, 0.75, 0.375, 0.75, 0.375, 0.625, 0.25, 0.625, 0.375, 0.625, 0.375, 0.625, 0.25, 0.625, 0.375, 0.625, 0.375, 0.625, 0.375, 0.625, 0.375, 0.625, 0.25, 0.625, 0.25, 0.625, 0.25, 0.625, 0.25, 0.625, 0.0, 0.0, 0.0, 0.0, 0.0, 0.0, 0.0, 0.0, 0.25, 0.625, 0.0, 0.0, 0.0, 0.0, 0.25, 0.625, 0.375, 0.625, 0.375, 0.625, 0.0, 0.0, 0.0, 0.0, 0.25, 0.75, 0.25, 0.625, 0.25, 0.625, 0.25, 0.75, 0.375, 0.75, 0.25, 0.75, 0.25, 0.75, 0.375, 0.75, 0.375, 0.625, 0.375, 0.75, 0.375, 0.75, 0.375, 0.625, 0.25, 0.75, 0.25, 0.625, 0.25, 0.625, 0.25, 0.75, 0.375, 0.75, 0.25, 0.75, 0.25, 0.75, 0.375, 0.75, 0.375, 0.625, 0.375, 0.75, 0.375, 0.75, 0.375, 0.625, 0.25, 0.625, 0.375, 0.625, 0.375, 0.625, 0.25, 0.625, 0.375, 0.625, 0.375, 0.625, 0.375, 0.625, 0.375, 0.625, 0.25, 0.625, 0.25, 0.625, 0.25, 0.625, 0.25, 0.625, 0.0, 0.0, 0.0, 0.0, 0.0, 0.0, 0.0, 0.0, 0.0, 0.0, 0.0, 0.0, 0.0, 0.0, 0.125, 0.3125, 0.0, 0.0, 0.1875, 0.3125, 0.0, 0.0, 0.0, 0.0, 0.25, 0.75, 0.25, 0.625, 0.25, 0.625, 0.25, 0.75, 0.375, 0.75, 0.25, 0.75, 0.25, 0.75, 0.375, 0.75, 0.375, 0.625, 0.375, 0.75, 0.375, 0.75, 0.375, 0.625, 0.25, 0.75, 0.25, 0.625, 0.25, 0.625, 0.25, 0.75, 0.375, 0.75, 0.25, 0.75, 0.25, 0.75, 0.375, 0.75, 0.375, 0.625, 0.375, 0.75, 0.375, 0.75, 0.375, 0.625, 0.25, 0.625, 0.375, 0.625, 0.375, 0.625, 0.25, 0.625, 0.375, 0.625, 0.375, 0.625, 0.375, 0.625, 0.375, 0.625, 0.25, 0.625, 0.25, 0.625, 0.25, 0.625, 0.25, 0.625, 0.0, 0.0, 0.0, 0.0, 0.0, 0.0, 0.0, 0.0, 0.25, 0.625, 0.0, 0.0, 0.0, 0.0, 0.25, 0.625, 0.375, 0.625, 0.375, 0.625, 0.0, 0.0, 0.0, 0.0, 0.25, 0.75, 0.25, 0.625, 0.25, 0.625, 0.25, 0.75, 0.375, 0.75, 0.25, 0.75, 0.25, 0.75, 0.375, 0.75, 0.375, 0.625, 0.375, 0.75, 0.375, 0.75, 0.375, 0.625, 0.0, 0.0, 0.125, 0.3125, 0.125, 0.3125, 0.0, 0.0, 0.25, 0.625, 0.375, 0.625, 0.1875, 0.3125, 0.125, 0.3125, 0.375, 0.625, 0.375, 0.625, 0.1875, 0.3125, 0.375, 0.625, 0.25, 0.75, 0.25, 0.625, 0.25, 0.625, 0.25, 0.75, 0.375, 0.75, 0.25, 0.75, 0.25, 0.75, 0.375, 0.75, 0.375, 0.625, 0.375, 0.75, 0.375, 0.75, 0.375, 0.625, 0.0, 0.0, 0.0, 0.0, 0.0, 0.0, 0.0, 0.0, 0.0, 0.0, 0.0, 0.0, 0.0, 0.0, 0.0, 0.0, 0.375, 0.625, 0.375, 0.625, 0.0, 0.0, 0.0, 0.0, 0.375, 0.625, 0.375, 0.75, 0.375, 0.75, 0.375, 0.625, 0.375, 0.75, 0.25, 0.75, 0.25, 0.75, 0.375, 0.75, 0.25, 0.75, 0.25, 0.625, 0.25, 0.625, 0.25, 0.75, 0.5, 0.875, 0.5625, 0.875, 0.5625, 0.875, 0.5, 0.875, 0.625, 0.875, 0.6875, 0.875, 0.6875, 0.875, 0.625, 0.875, 0.375, 0.875, 0.4375, 0.875, 0.4375, 0.875, 0.375, 0.875, 0.4375, 0.875, 0.5, 0.875, 0.5, 0.875, 0.4375, 0.875, 0.25, 0.875, 0.375, 0.875, 0.375, 0.875, 0.25, 0.875, 0.5625, 0.875, 0.625, 0.875, 0.625, 0.875, 0.5625, 0.875, 0.1875, 0.875, 0.25, 0.875, 0.25, 0.875, 0.1875, 0.875, 0.1875, 0.875, 0.25, 0.875, 0.25, 0.875, 0.1875, 0.875, 0.25, 0.875, 0.25, 0.875, 0.25, 0.875, 0.25, 0.875, 0.1875, 0.875, 0.25, 0.875, 0.25, 0.875, 0.1875, 0.875, 0.25, 0.875, 0.1875, 0.875, 0.1875, 0.875, 0.25, 0.875, 0.25, 0.875, 0.1875, 0.875, 0.1875, 0.875, 0.25, 0.875, 0.1875, 0.875, 0.25, 0.875, 0.25, 0.875, 0.1875, 0.875, 0.25, 0.875, 0.25, 0.875, 0.25, 0.875, 0.25, 0.875, 0.0, 0.0, 0.0, 0.0, 0.0, 0.0, 0.0, 0.0, 0.25, 0.875, 0.1875, 0.875, 0.1875, 0.875, 0.25, 0.875, 0.1875, 0.875, 0.25, 0.875, 0.25, 0.875, 0.1875, 0.875, 0.25, 0.875, 0.25, 0.875, 0.25, 0.875, 0.25, 0.875, 0.0, 0.0, 0.0, 0.0, 0.0, 0.0, 0.0, 0.0, 0.6875, 0.375, 0.625, 0.375, 0.625, 0.5, 0.6875, 0.5, 0.6875, 0.625, 0.625, 0.625, 0.625, 0.75, 0.6875, 0.75, 0.6875, 0.25, 0.625, 0.25, 0.625, 0.375, 0.6875, 0.375, 0.6875, 0.5, 0.625, 0.5, 0.625, 0.625, 0.6875, 0.625, 0.6875, 0.75, 0.625, 0.75, 0.625, 0.875, 0.6875, 0.875, 0.6875, 0.125, 0.625, 0.125, 0.625, 0.25, 0.6875, 0.25, 0.5625, 0.0, 0.5, 0.125, 0.5625, 0.125, 0.625, 0.125, 0.5625, 0.5, 0.5, 0.5, 0.5, 0.625, 0.5625, 0.625, 0.5625, 0.75, 0.5, 0.75, 0.5, 0.875, 0.5625, 0.875, 0.5625, 0.125, 0.5, 0.125, 0.5, 0.25, 0.5625, 0.25, 0.5625, 0.25, 0.5625, 0.25, 0.625, 0.25, 0.625, 0.25, 0.5625, 0.625, 0.5, 0.625, 0.5, 0.75, 0.5625, 0.75, 0.4375, 0.75, 0.375, 0.75, 0.375, 0.875, 0.4375, 0.875, 0.4375, 0.125, 0.375, 0.125, 0.375, 0.25, 0.4375, 0.25, 0.4375, 0.375, 0.375, 0.375, 0.375, 0.5, 0.4375, 0.5, 0.4375, 0.625, 0.375, 0.625, 0.375, 0.75, 0.4375, 0.75, 0.4375, 0.0, 0.375, 0.125, 0.4375, 0.125, 0.5, 0.125, 0.4375, 0.25, 0.375, 0.25, 0.375, 0.375, 0.4375, 0.375, 0.4375, 0.5, 0.375, 0.5, 0.375, 0.625, 0.4375, 0.625, 0.375, 0.125, 0.25, 0.125, 0.25, 0.25, 0.375, 0.25, 0.375, 0.375, 0.25, 0.375, 0.25, 0.5, 0.375, 0.5, 0.0, 0.0, 0.0, 0.0, 0.0, 0.0, 0.0, 0.0, 0.3125, 0.0, 0.25, 0.125, 0.375, 0.125, 0.375, 0.25, 0.25, 0.25, 0.25, 0.375, 0.375, 0.375, 0.375, 0.625, 0.375, 0.625, 0.375, 0.75, 0.375, 0.75, 0.375, 0.75, 0.25, 0.75, 0.25, 0.875, 0.375, 0.875, 0.5625, 0.875, 0.5625, 0.875, 0.625, 0.875, 0.625, 0.875, 0.25, 0.75, 0.25, 0.75, 0.25, 0.625, 0.25, 0.625, 0.25, 0.875, 0.25, 0.875, 0.375, 0.875, 0.375, 0.875, 0.4375, 0.875, 0.4375, 0.875, 0.5, 0.875, 0.5, 0.875, 0.5, 0.375, 0.5, 0.375, 0.5, 0.25, 0.5, 0.25, 0.375, 0.75, 0.375, 0.75, 0.25, 0.75, 0.25, 0.75, 0.375, 0.5, 0.25, 0.5, 0.25, 0.625, 0.375, 0.625, 0.25, 0.625, 0.25, 0.625, 0.25, 0.625, 0.25, 0.625, 0.375, 0.625, 0.375, 0.625, 0.375, 0.75, 0.375, 0.75, 0.375, 0.75, 0.375, 0.75, 0.25, 0.75, 0.25, 0.75, 0.5625, 0.25, 0.5625, 0.25, 0.625, 0.25, 0.625, 0.25, 0.5625, 0.5, 0.5625, 0.5, 0.5, 0.5, 0.5, 0.5, 0.625, 0.375, 0.625, 0.375, 0.625, 0.5, 0.625, 0.5, 0.5, 0.5, 0.5, 0.5, 0.5, 0.375, 0.5, 0.375, 0.5625, 0.5, 0.5625, 0.5, 0.5, 0.5, 0.5, 0.5, 0.625, 0.25, 0.625, 0.25, 0.625, 0.375, 0.625, 0.375, 0.375, 0.875, 0.375, 0.875, 0.4375, 0.875, 0.4375, 0.875, 0.5, 0.5, 0.4375, 0.5, 0.4375, 0.625, 0.5, 0.625, 0.5, 0.25, 0.4375, 0.25, 0.4375, 0.375, 0.5, 0.375, 0.5, 0.625, 0.4375, 0.625, 0.4375, 0.75, 0.5, 0.75, 0.5, 0.375, 0.4375, 0.375, 0.4375, 0.5, 0.5, 0.5, 0.5, 0.125, 0.4375, 0.125, 0.4375, 0.25, 0.5, 0.25, 0.5, 0.75, 0.4375, 0.75, 0.4375, 0.875, 0.5, 0.875, 0.625, 0.875, 0.625, 0.875, 0.6875, 0.875, 0.6875, 0.875, 0.25, 0.625, 0.1875, 0.625, 0.1875, 0.75, 0.25, 0.75, 0.25, 0.375, 0.1875, 0.375, 0.1875, 0.5, 0.25, 0.5, 0.25, 0.125, 0.1875, 0.125, 0.1875, 0.25, 0.25, 0.25, 0.25, 0.75, 0.1875, 0.75, 0.1875, 0.875, 0.25, 0.875, 0.25, 0.5, 0.1875, 0.5, 0.1875, 0.625, 0.25, 0.625, 0.25, 0.25, 0.1875, 0.25, 0.1875, 0.375, 0.25, 0.375, 0.5625, 0.25, 0.5625, 0.25, 0.625, 0.25, 0.625, 0.25, 0.5625, 0.5, 0.5625, 0.5, 0.5, 0.5, 0.5, 0.5, 0.5, 0.5, 0.5, 0.5, 0.5, 0.375, 0.5, 0.375, 0.625, 0.375, 0.625, 0.375, 0.625, 0.5, 0.625, 0.5, 0.5, 0.375, 0.5, 0.375, 0.5, 0.25, 0.5, 0.25, 0.625, 0.25, 0.625, 0.25, 0.625, 0.375, 0.625, 0.375, 0.625, 0.25, 0.625, 0.25, 0.625, 0.375, 0.625, 0.375, 0.5, 0.375, 0.5, 0.375, 0.5, 0.25, 0.5, 0.25, 0.5, 0.5, 0.5, 0.5, 0.5, 0.375, 0.5, 0.375, 0.625, 0.375, 0.625, 0.375, 0.625, 0.5, 0.625, 0.5, 0.5, 0.375, 0.5, 0.375, 0.5, 0.25, 0.5, 0.25, 0.625, 0.25, 0.625, 0.25, 0.625, 0.375, 0.625, 0.375, 0.5, 0.5, 0.5, 0.5, 0.5, 0.375, 0.5, 0.375, 0.625, 0.375, 0.625, 0.375, 0.625, 0.5, 0.625, 0.5, 0.625, 0.375, 0.625, 0.375, 0.625, 0.5, 0.625, 0.5, 0.5, 0.5, 0.5, 0.5, 0.5, 0.375, 0.5, 0.375, 0.625, 0.25, 0.625, 0.25, 0.625, 0.25, 0.625, 0.25, 0.5625, 0.5, 0.5625, 0.5, 0.5, 0.5, 0.5, 0.5, 0.5, 0.375, 0.5, 0.375, 0.5, 0.25, 0.5, 0.25, 0.625, 0.25, 0.625, 0.25, 0.625, 0.375, 0.625, 0.375, 0.625, 0.375, 0.625, 0.375, 0.625, 0.5, 0.625, 0.5, 0.5, 0.5, 0.5, 0.5, 0.5, 0.375, 0.5, 0.375, 0.5, 0.375, 0.5, 0.375, 0.5, 0.25, 0.5, 0.25, 0.625, 0.25, 0.625, 0.25, 0.625, 0.375, 0.625, 0.375, 0.625, 0.25, 0.625, 0.25, 0.625, 0.25, 0.625, 0.25, 0.5625, 0.25, 0.5625, 0.25, 0.5, 0.25, 0.5, 0.25, 0.5625, 0.25, 0.5625, 0.25, 0.625, 0.25, 0.625, 0.25, 0.5, 0.25, 0.5, 0.25, 0.5, 0.25, 0.5, 0.25, 0.5, 0.25, 0.5, 0.25, 0.5, 0.25, 0.5, 0.25, 0.5, 0.25, 0.5, 0.25, 0.5, 0.25, 0.5, 0.25, 0.5625, 0.25, 0.5625, 0.25, 0.625, 0.25, 0.625, 0.25, 0.5625, 0.25, 0.5625, 0.25, 0.5, 0.25, 0.5, 0.25, 0.5625, 0.25, 0.5625, 0.25, 0.625, 0.25, 0.625, 0.25, 0.5625, 0.25, 0.5625, 0.25, 0.625, 0.25, 0.625, 0.25, 0.5625, 0.25, 0.5625, 0.25, 0.5, 0.25, 0.5, 0.25, 0.625, 0.25, 0.625, 0.25, 0.625, 0.25, 0.625, 0.25, 0.625, 0.25, 0.625, 0.25, 0.5625, 0.25, 0.5625, 0.25, 0.5, 0.25, 0.5, 0.25, 0.5625, 0.25, 0.5625, 0.25, 0.5, 0.25, 0.5, 0.25, 0.5625, 0.25, 0.5625, 0.25, 0.625, 0.25, 0.625, 0.25, 0.5625, 0.25, 0.5625, 0.25, 0.5, 0.25, 0.5, 0.25, 0.5625, 0.25, 0.5625, 0.25, 0.5, 0.25, 0.5, 0.25, 0.5625, 0.25, 0.5625, 0.25, 0.625, 0.25, 0.625, 0.25, 0.5625, 0.25, 0.5625, 0.25, 0.625, 0.5, 0.625, 0.5, 0.5625, 0.5, 0.5625, 0.5, 0.625, 0.5, 0.625, 0.5, 0.5625, 0.5, 0.5625, 0.5, 0.5, 0.25, 0.5, 0.25, 0.5625, 0.25, 0.5625, 0.25, 0.625, 0.5, 0.625, 0.5, 0.5625, 0.5, 0.5625, 0.5, 0.625, 0.5, 0.625, 0.5, 0.5625, 0.5, 0.5625, 0.5, 0.5, 0.25, 0.5, 0.25, 0.5625, 0.25, 0.5625, 0.25, 0.5, 0.875, 0.5, 0.875, 0.5625, 0.875, 0.5625, 0.875, 0.625, 0.625, 0.5625, 0.625, 0.5625, 0.75, 0.625, 0.75, 0.5, 0.25, 0.5, 0.25, 0.5625, 0.25, 0.5625, 0.25, 0.625, 0.125, 0.5625, 0.125, 0.5625, 0.25, 0.625, 0.25, 0.625, 0.75, 0.5625, 0.75, 0.5625, 0.875, 0.625, 0.875, 0.625, 0.5, 0.5625, 0.5, 0.5625, 0.625, 0.625, 0.625, 0.0, 0.0, 0.0, 0.0, 0.0, 0.0, 0.0, 0.0, 0.0, 0.0, 0.0, 0.0, 0.0, 0.0, 0.0, 0.0, 0.5, 0.375, 0.0, 0.0, 0.0, 0.0, 0.5, 0.25, 0.5, 0.25, 0.0, 0.0, 0.0, 0.0, 0.5, 0.25, 0.5625, 0.25, 0.5, 0.25, 0.5, 0.25, 0.0, 0.0, 0.0, 0.0, 0.0, 0.0, 0.5625, 0.25, 0.0, 0.0, 0.0, 0.0, 0.0, 0.0, 0.0, 0.0, 0.0, 0.0, 0.5, 0.5, 0.5, 0.5, 0.0, 0.0, 0.0, 0.0, 0.5, 0.5, 0.5, 0.5, 0.0, 0.0, 0.0, 0.0, 0.5, 0.375, 0.5, 0.5, 0.0, 0.0, 0.0, 0.0, 0.5625, 0.5, 0.625, 0.5, 0.625, 0.5, 0.0, 0.0, 0.0, 0.0, 0.0, 0.0, 0.0, 0.0, 0.5625, 0.5, 0.0, 0.0, 0.5625, 0.25, 0.0, 0.0, 0.0, 0.0, 0.625, 0.25, 0.625, 0.25, 0.5625, 0.25, 0.0, 0.0, 0.0, 0.0, 0.0, 0.0, 0.0, 0.0, 0.0, 0.0, 0.0, 0.0, 0.0, 0.0, 0.0, 0.0, 0.0, 0.0, 0.625, 0.25, 0.625, 0.25, 0.0, 0.0, 0.0, 0.0, 0.625, 0.375, 0.625, 0.25, 0.0, 0.0, 0.0, 0.0, 0.625, 0.375, 0.0, 0.0, 0.0, 0.0, 0.625, 0.5, 0.0, 0.0, 0.625, 0.5, 0.625, 0.5, 0.0, 0.0, 0.5, 0.5, 0.5, 0.5, 0.0, 0.0, 0.0, 0.0, 0.5, 0.25, 0.0, 0.0, 0.0, 0.0, 0.5, 0.25, 0.0, 0.0, 0.0, 0.0, 0.0, 0.0, 0.0, 0.0, 0.0, 0.0, 0.0, 0.0, 0.0, 0.0, 0.0, 0.0, 0.5, 0.5, 0.5, 0.5, 0.5, 0.375, 0.5, 0.375, 0.5, 0.375, 0.5, 0.375, 0.5, 0.25, 0.5, 0.25, 0.5, 0.375, 0.5, 0.375, 0.5, 0.25, 0.5, 0.25, 0.5, 0.5, 0.5, 0.5, 0.5, 0.375, 0.5, 0.375, 0.5, 0.5, 0.5, 0.5, 0.0, 0.0, 0.0, 0.0, 0.5, 0.25, 0.0, 0.0, 0.0, 0.0, 0.5, 0.25, 0.0, 0.0, 0.0, 0.0, 0.0, 0.0, 0.0, 0.0, 0.0, 0.0, 0.0, 0.0, 0.0, 0.0, 0.0, 0.0, 0.0, 0.0, 0.625, 0.5, 0.625, 0.5, 0.0, 0.0, 0.625, 0.25, 0.625, 0.25, 0.0, 0.0, 0.0, 0.0, 0.0, 0.0, 0.0, 0.0, 0.0, 0.0, 0.0, 0.0, 0.0, 0.0, 0.0, 0.0, 0.0, 0.0, 0.0, 0.0, 0.625, 0.375, 0.625, 0.375, 0.625, 0.5, 0.625, 0.5, 0.625, 0.25, 0.625, 0.25, 0.625, 0.375, 0.625, 0.375, 0.0, 0.0, 0.0, 0.0, 0.0, 0.0, 0.0, 0.0, 0.0, 0.0, 0.0, 0.0, 0.0, 0.0, 0.0, 0.0, 0.625, 0.25, 0.625, 0.25, 0.0, 0.0, 0.0, 0.0, 0.0, 0.0, 0.625, 0.5, 0.625, 0.5, 0.0, 0.0, 0.625, 0.375, 0.625, 0.375, 0.625, 0.5, 0.625, 0.5, 0.625, 0.25, 0.625, 0.25, 0.625, 0.375, 0.625, 0.375, 0.25, 0.75, 0.25, 0.75, 0.25, 0.625, 0.25, 0.625, 0.25, 0.75, 0.25, 0.75, 0.25, 0.625, 0.25, 0.625, 0.375, 0.75, 0.375, 0.75, 0.25, 0.75, 0.25, 0.75, 0.25, 0.625, 0.25, 0.625, 0.375, 0.625, 0.375, 0.625, 0.375, 0.625, 0.375, 0.625, 0.375, 0.75, 0.375, 0.75, 0.5, 0.875, 0.5, 0.875, 0.5625, 0.875, 0.5625, 0.875, 0.625, 0.875, 0.625, 0.875, 0.6875, 0.875, 0.6875, 0.875, 0.375, 0.875, 0.375, 0.875, 0.4375, 0.875, 0.4375, 0.875, 0.4375, 0.875, 0.4375, 0.875, 0.5, 0.875, 0.5, 0.875, 0.25, 0.875, 0.25, 0.875, 0.375, 0.875, 0.375, 0.875, 0.5625, 0.875, 0.5625, 0.875, 0.625, 0.875, 0.625, 0.875, 0.1875, 0.875, 0.1875, 0.875, 0.25, 0.875, 0.25, 0.875, 0.1875, 0.875, 0.1875, 0.875, 0.25, 0.875, 0.25, 0.875, 0.4375, 0.875, 0.4375, 0.875, 0.5, 0.875, 0.5, 0.875, 0.5625, 0.875, 0.5625, 0.875, 0.625, 0.875, 0.625, 0.875, 0.375, 0.875, 0.375, 0.875, 0.4375, 0.875, 0.4375, 0.875, 0.5, 0.875, 0.5, 0.875, 0.5625, 0.875, 0.5625, 0.875, 0.625, 0.875, 0.625, 0.875, 0.6875, 0.875, 0.6875, 0.875, 0.25, 0.875, 0.25, 0.875, 0.375, 0.875, 0.375, 0.875, 0.375, 0.875, 0.375, 0.875, 0.4375, 0.875, 0.4375, 0.875, 0.25, 0.875, 0.25, 0.875, 0.375, 0.875, 0.375, 0.875, 0.1875, 0.875, 0.1875, 0.875, 0.25, 0.875, 0.25, 0.875, 0.2925, 0.5119, 0.5, 0.875, 0.4375, 0.875, 0.4375, 0.875, 0.5625, 0.875, 0.5625, 0.875, 0.625, 0.875, 0.625, 0.875, 0.625, 0.875, 0.625, 0.875, 0.6875, 0.875, 0.6875, 0.875, 0.5, 0.875, 0.5, 0.875, 0.5625, 0.875, 0.5625, 0.875, 0.5625, 0.875, 0.5625, 0.875, 0.625, 0.875, 0.625, 0.875, 0.625, 0.875, 0.625, 0.875, 0.6875, 0.875, 0.6875, 0.875, 0.25, 0.875, 0.25, 0.875, 0.375, 0.875, 0.375, 0.875, 0.4375, 0.875, 0.0, 0.0, 0.0, 0.0, 0.4375, 0.875, 0.1875, 0.875, 0.1875, 0.875, 0.25, 0.875, 0.25, 0.875, 0.1875, 0.875, 0.1875, 0.875, 0.25, 0.875, 0.25, 0.875, 0.25, 0.875, 0.25, 0.875, 0.375, 0.875, 0.375, 0.875, 0.375, 0.875, 0.375, 0.875, 0.4375, 0.875, 0.4375, 0.875, 0.5, 0.875, 0.5, 0.875, 0.5625, 0.875, 0.5625, 0.875, 0.625, 0.875, 0.625, 0.875, 0.6875, 0.875, 0.6875, 0.875, 0.5625, 0.875, 0.5625, 0.875, 0.625, 0.875, 0.625, 0.875, 0.09375, 0.4375, 0.125, 0.4375, 0.25, 0.875, 0.1875, 0.875, 0.1038, 0.3631, 0.0, 0.0, 0.0, 0.0, 0.1556, 0.3631, 0.2925, 0.5119, 0.25, 0.4375, 0.1875, 0.4375, 0.1556, 0.3631, 0.25, 0.875, 0.125, 0.4375, 0.1875, 0.4375, 0.375, 0.875, 0.07781, 0.3631, 0.1038, 0.3631, 0.125, 0.4375, 0.09375, 0.4375, 0.4375, 0.875, 0.375, 0.875, 0.375, 0.875, 0.0, 0.0, 0.0, 0.0, 0.0, 0.0, 0.375, 0.875, 0.1875, 0.4375, 0.5, 0.875, 0.5, 0.875, 0.0, 0.0, 0.0, 0.0, 0.0, 0.0, 0.0, 0.0, 0.0, 0.0, 0.0, 0.0, 0.0, 0.0, 0.0, 0.0, 0.0, 0.0, 0.0, 0.0, 0.6875, 0.875, 0.625, 0.875, 0.0, 0.0, 0.0, 0.0, 0.625, 0.875, 0.5625, 0.875, 0.0, 0.0, 0.0, 0.0, 0.5, 0.875, 0.0, 0.0, 0.5625, 0.875, 0.5, 0.875, 0.625, 0.875, 0.625, 0.875, 0.6875, 0.875, 0.6875, 0.875, 0.5625, 0.875, 0.5625, 0.875, 0.625, 0.875, 0.625, 0.875, 0.5625, 0.875, 0.5, 0.875, 0.5625, 0.875, 0.5625, 0.875, 0.0, 0.0, 0.0, 0.0, 0.1038, 0.3631, 0.07781, 0.3631, 0.5, 0.875, 0.2925, 0.5119, 0.1556, 0.3631, 0.0, 0.0, 0.125, 0.4375, 0.1038, 0.3631, 0.1556, 0.3631, 0.1875, 0.4375, 0.375, 0.875, 0.375, 0.875, 0.4375, 0.875, 0.4375, 0.875, 0.25, 0.875, 0.25, 0.875, 0.375, 0.875, 0.375, 0.875, 0.1875, 0.875, 0.1875, 0.875, 0.25, 0.875, 0.25, 0.875, 0.25, 0.4375, 0.2925, 0.5119, 0.4375, 0.875, 0.4375, 0.875, 0.1875, 0.875, 0.1875, 0.875, 0.25, 0.875, 0.25, 0.875, 0.5625, 0.875, 0.5625, 0.875, 0.625, 0.875, 0.625, 0.875, 0.25, 0.875, 0.25, 0.875, 0.375, 0.875, 0.375, 0.875, 0.4375, 0.875, 0.4375, 0.875, 0.5, 0.875, 0.5, 0.875, 0.375, 0.875, 0.375, 0.875, 0.4375, 0.875, 0.4375, 0.875, 0.625, 0.875, 0.625, 0.875, 0.6875, 0.875, 0.6875, 0.875, 0.5, 0.875, 0.5, 0.875, 0.5625, 0.875, 0.5625, 0.875, 0.1875, 0.875, 0.1875, 0.875, 0.25, 0.875, 0.25, 0.875, 0.5625, 0.875, 0.5625, 0.875, 0.625, 0.875, 0.625, 0.875, 0.25, 0.875, 0.25, 0.875, 0.375, 0.875, 0.375, 0.875, 0.4375, 0.875, 0.4375, 0.875, 0.5, 0.875, 0.5, 0.875, 0.375, 0.875, 0.375, 0.875, 0.4375, 0.875, 0.4375, 0.875, 0.625, 0.875, 0.625, 0.875, 0.6875, 0.875, 0.6875, 0.875, 0.5, 0.875, 0.5, 0.875, 0.5625, 0.875, 0.5625, 0.875, 0.25, 0.625, 0.25, 0.625, 0.375, 0.625, 0.375, 0.625, 0.375, 0.625, 0.375, 0.625, 0.375, 0.625, 0.375, 0.625, 0.0, 0.0, 0.375, 0.625, 0.0, 0.0, 0.0, 0.0, 0.25, 0.625, 0.25, 0.625, 0.25, 0.625, 0.25, 0.625, 0.25, 0.625, 0.25, 0.625, 0.375, 0.625, 0.375, 0.625, 0.0, 0.0, 0.0, 0.0, 0.25, 0.75, 0.375, 0.75, 0.25, 0.625, 0.25, 0.625, 0.25, 0.625, 0.25, 0.625, 0.25, 0.625, 0.25, 0.625, 0.25, 0.625, 0.25, 0.625, 0.375, 0.625, 0.25, 0.625, 0.25, 0.625, 0.375, 0.625, 0.25, 0.625, 0.25, 0.625, 0.375, 0.625, 0.375, 0.625, 0.25, 0.625, 0.25, 0.625, 0.375, 0.625, 0.375, 0.625, 0.25, 0.75, 0.25, 0.75, 0.25, 0.625, 0.25, 0.625, 0.25, 0.75, 0.25, 0.75, 0.25, 0.625, 0.25, 0.625, 0.25, 0.75, 0.25, 0.75, 0.25, 0.625, 0.25, 0.625, 0.25, 0.75, 0.25, 0.75, 0.25, 0.625, 0.25, 0.625, 0.375, 0.625, 0.375, 0.625, 0.375, 0.75, 0.375, 0.75, 0.375, 0.625, 0.375, 0.625, 0.375, 0.75, 0.375, 0.75, 0.375, 0.625, 0.375, 0.625, 0.375, 0.75, 0.375, 0.75, 0.375, 0.625, 0.375, 0.625, 0.375, 0.75, 0.375, 0.75, 0.0, 0.0, 0.25, 0.625, 0.375, 0.625, 0.0, 0.0, 0.375, 0.625, 0.375, 0.625, 0.375, 0.625, 0.375, 0.625, 0.375, 0.625, 0.375, 0.625, 0.375, 0.625, 0.375, 0.625, 0.375, 0.75, 0.375, 0.75, 0.25, 0.75, 0.25, 0.75, 0.375, 0.75, 0.375, 0.75, 0.25, 0.75, 0.25, 0.75, 0.375, 0.75, 0.375, 0.75, 0.25, 0.75, 0.25, 0.75, 0.375, 0.75, 0.375, 0.75, 0.25, 0.75, 0.25, 0.75, 0.25, 0.625, 0.25, 0.625, 0.25, 0.625, 0.25, 0.625, 0.25, 0.625, 0.25, 0.625, 0.25, 0.625, 0.25, 0.625, 0.375, 0.625, 0.375, 0.625, 0.375, 0.625, 0.375, 0.625, 0.375, 0.625, 0.375, 0.625, 0.375, 0.625, 0.375, 0.625, 0.375, 0.625, 0.375, 0.625, 0.375, 0.625, 0.375, 0.625, 0.25, 0.625, 0.25, 0.625, 0.375, 0.625, 0.375, 0.625, 0.25, 0.625, 0.25, 0.625, 0.375, 0.625, 0.375, 0.625, 0.25, 0.625, 0.25, 0.625, 0.375, 0.625, 0.375, 0.625, 0.375, 0.625, 0.375, 0.625, 0.375, 0.75, 0.375, 0.75, 0.375, 0.625, 0.375, 0.625, 0.375, 0.75, 0.375, 0.75, 0.375, 0.625, 0.375, 0.625, 0.375, 0.75, 0.375, 0.75, 0.375, 0.625, 0.375, 0.625, 0.375, 0.75, 0.375, 0.75, 0.375, 0.625, 0.375, 0.625, 0.375, 0.75, 0.375, 0.75, 0.375, 0.625, 0.375, 0.625, 0.375, 0.75, 0.375, 0.75, 0.375, 0.625, 0.375, 0.625, 0.375, 0.75, 0.375, 0.75, 0.375, 0.75, 0.375, 0.75, 0.25, 0.75, 0.25, 0.75, 0.375, 0.75, 0.375, 0.75, 0.25, 0.75, 0.25, 0.75, 0.375, 0.75, 0.375, 0.75, 0.25, 0.75, 0.25, 0.75, 0.375, 0.75, 0.375, 0.75, 0.25, 0.75, 0.25, 0.75, 0.375, 0.75, 0.375, 0.75, 0.25, 0.75, 0.25, 0.75, 0.375, 0.75, 0.375, 0.75, 0.25, 0.75, 0.25, 0.75, 0.375, 0.75, 0.375, 0.75, 0.25, 0.75, 0.25, 0.75, 0.25, 0.75, 0.25, 0.75, 0.25, 0.625, 0.25, 0.625, 0.25, 0.75, 0.25, 0.75, 0.25, 0.625, 0.25, 0.625, 0.25, 0.75, 0.25, 0.75, 0.25, 0.625, 0.25, 0.625, 0.25, 0.75, 0.25, 0.75, 0.25, 0.625, 0.25, 0.625, 0.25, 0.75, 0.25, 0.75, 0.25, 0.625, 0.25, 0.625, 0.25, 0.75, 0.25, 0.75, 0.25, 0.625, 0.25, 0.625, 0.25, 0.75, 0.25, 0.75, 0.25, 0.625, 0.25, 0.625, 0.25, 0.625, 0.0, 0.0, 0.0, 0.0, 0.375, 0.625, 0.375, 0.625, 0.0, 0.0, 0.0, 0.0, 0.375, 0.625, 0.25, 0.625, 0.25, 0.625, 0.0, 0.0, 0.0, 0.0, 0.0, 0.0, 0.0, 0.0, 0.0, 0.0, 0.0, 0.0, 0.25, 0.625, 0.375, 0.625, 0.375, 0.625, 0.25, 0.625, 0.25, 0.625, 0.25, 0.625, 0.375, 0.625, 0.375, 0.625, 0.0, 0.0, 0.375, 0.625, 0.25, 0.625, 0.0, 0.0, 0.375, 0.625, 0.0, 0.0, 0.0, 0.0, 0.25, 0.625, 0.375, 0.625, 0.375, 0.625, 0.0, 0.0, 0.0, 0.0, 0.25, 0.625, 0.0, 0.0, 0.0, 0.0, 0.25, 0.625, 0.0, 0.0, 0.0, 0.0, 0.0, 0.0, 0.0, 0.0, 0.25, 0.625, 0.375, 0.625, 0.375, 0.625, 0.25, 0.625, 0.25, 0.625, 0.25, 0.625, 0.375, 0.625, 0.375, 0.625, 0.375, 0.625, 0.0, 0.0, 0.0, 0.0, 0.375, 0.625, 0.0, 0.0, 0.25, 0.625, 0.375, 0.625, 0.0, 0.0, 0.0, 0.0, 0.375, 0.625, 0.25, 0.625, 0.0, 0.0, 0.25, 0.625, 0.25, 0.625, 0.0, 0.0, 0.0, 0.0, 0.0, 0.0, 0.0, 0.0, 0.0, 0.0, 0.0, 0.0, 0.25, 0.625, 0.375, 0.625, 0.375, 0.625, 0.25, 0.625, 0.0, 0.0, 0.25, 0.625, 0.375, 0.625, 0.0, 0.0, 0.25, 0.625, 0.25, 0.625, 0.375, 0.625, 0.375, 0.625, 0.25, 0.625, 0.0, 0.0, 0.0, 0.0, 0.375, 0.625, 0.375, 0.625, 0.0, 0.0, 0.0, 0.0, 0.375, 0.625, 0.25, 0.625, 0.25, 0.625, 0.0, 0.0, 0.0, 0.0, 0.0, 0.0, 0.0, 0.0, 0.0, 0.0, 0.0, 0.0, 0.25, 0.625, 0.375, 0.625, 0.375, 0.625, 0.25, 0.625, 0.0, 0.0, 0.25, 0.625, 0.375, 0.625, 0.0, 0.0, 0.0, 0.0, 0.0, 0.0, 0.0, 0.0, 0.0, 0.0, 0.25, 0.625, 0.0, 0.0, 0.375, 0.625, 0.375, 0.625, 0.1875, 0.3125, 0.0, 0.0, 0.0, 0.0, 0.375, 0.625, 0.125, 0.3125, 0.25, 0.625, 0.0, 0.0, 0.0, 0.0, 0.0, 0.0, 0.0, 0.0, 0.0, 0.0, 0.0, 0.0, 0.25, 0.625, 0.375, 0.625, 0.375, 0.625, 0.25, 0.625, 0.375, 0.625, 0.0, 0.0, 0.0, 0.0, 0.25, 0.625, 0.25, 0.625, 0.25, 0.625, 0.375, 0.625, 0.375, 0.625, 0.0, 0.0, 0.375, 0.625, 0.25, 0.625, 0.0, 0.0, 0.375, 0.625, 0.0, 0.0, 0.0, 0.0, 0.375, 0.625, 0.25, 0.625, 0.25, 0.625, 0.0, 0.0, 0.0, 0.0, 0.0, 0.0, 0.0, 0.0, 0.0, 0.0, 0.0, 0.0, 0.375, 0.625, 0.1875, 0.3125, 0.0, 0.0, 0.375, 0.625, 0.0, 0.0, 0.0, 0.0, 0.375, 0.625, 0.0, 0.0, 0.125, 0.3125, 0.0, 0.0, 0.0, 0.0, 0.1875, 0.3125, 0.125, 0.3125, 0.125, 0.3125, 0.25, 0.625, 0.25, 0.625, 0.0, 0.0, 0.0, 0.0, 0.0, 0.0, 0.0, 0.0, 0.375, 0.625, 0.0, 0.0, 0.0, 0.0, 0.375, 0.625, 0.0, 0.0, 0.0, 0.0, 0.0, 0.0, 0.0, 0.0, 0.0, 0.0, 0.0, 0.0, 0.0, 0.0, 0.0, 0.0, 0.0, 0.0, 0.0, 0.0, 0.0, 0.0, 0.0, 0.0, 0.25, 0.625, 0.25, 0.625, 0.0, 0.0, 0.0, 0.0, 0.375, 0.625, 0.0, 0.0, 0.0, 0.0, 0.375, 0.625, 0.375, 0.75, 0.375, 0.75, 0.25, 0.75, 0.25, 0.75, 0.375, 0.625, 0.375, 0.625, 0.375, 0.75, 0.375, 0.75, 0.25, 0.75, 0.25, 0.75, 0.25, 0.625, 0.25, 0.625, 0.375, 0.75, 0.375, 0.75, 0.25, 0.75, 0.25, 0.75, 0.375, 0.625, 0.375, 0.625, 0.375, 0.625, 0.375, 0.625, 0.375, 0.625, 0.375, 0.625, 0.375, 0.75, 0.375, 0.75, 0.25, 0.75, 0.25, 0.75, 0.25, 0.625, 0.25, 0.625, 0.25, 0.625, 0.25, 0.625, 0.375, 0.625, 0.375, 0.625, 0.25, 0.625, 0.25, 0.625, 0.25, 0.625, 0.25, 0.625, 0.0, 0.0, 0.0, 0.0, 0.0, 0.0, 0.0, 0.0, 0.25, 0.625, 0.0, 0.0, 0.0, 0.0, 0.25, 0.625, 0.375, 0.625, 0.375, 0.625, 0.0, 0.0, 0.0, 0.0, 0.375, 0.75, 0.375, 0.75, 0.25, 0.75, 0.25, 0.75, 0.375, 0.625, 0.375, 0.625, 0.375, 0.75, 0.375, 0.75, 0.25, 0.75, 0.25, 0.75, 0.25, 0.625, 0.25, 0.625, 0.375, 0.75, 0.375, 0.75, 0.25, 0.75, 0.25, 0.75, 0.375, 0.625, 0.375, 0.625, 0.375, 0.625, 0.375, 0.625, 0.375, 0.625, 0.375, 0.625, 0.375, 0.75, 0.375, 0.75, 0.25, 0.75, 0.25, 0.75, 0.25, 0.625, 0.25, 0.625, 0.25, 0.625, 0.25, 0.625, 0.375, 0.625, 0.375, 0.625, 0.25, 0.625, 0.25, 0.625, 0.25, 0.625, 0.25, 0.625, 0.0, 0.0, 0.0, 0.0, 0.0, 0.0, 0.0, 0.0, 0.25, 0.625, 0.25, 0.625, 0.0, 0.0, 0.0, 0.0, 0.375, 0.625, 0.0, 0.0, 0.0, 0.0, 0.375, 0.625, 0.25, 0.75, 0.25, 0.75, 0.25, 0.625, 0.25, 0.625, 0.375, 0.625, 0.375, 0.625, 0.375, 0.75, 0.375, 0.75, 0.375, 0.75, 0.375, 0.75, 0.25, 0.75, 0.25, 0.75, 0.25, 0.75, 0.25, 0.75, 0.25, 0.625, 0.25, 0.625, 0.375, 0.75, 0.375, 0.75, 0.25, 0.75, 0.25, 0.75, 0.375, 0.625, 0.375, 0.625, 0.375, 0.75, 0.375, 0.75, 0.25, 0.625, 0.25, 0.625, 0.375, 0.625, 0.375, 0.625, 0.375, 0.625, 0.375, 0.625, 0.375, 0.625, 0.375, 0.625, 0.25, 0.625, 0.25, 0.625, 0.25, 0.625, 0.25, 0.625, 0.0, 0.0, 0.0, 0.0, 0.0, 0.0, 0.0, 0.0, 0.25, 0.625, 0.25, 0.625, 0.0, 0.0, 0.0, 0.0, 0.375, 0.625, 0.0, 0.0, 0.0, 0.0, 0.375, 0.625, 0.25, 0.75, 0.25, 0.75, 0.25, 0.625, 0.25, 0.625, 0.375, 0.75, 0.375, 0.75, 0.25, 0.75, 0.25, 0.75, 0.375, 0.625, 0.375, 0.625, 0.375, 0.75, 0.375, 0.75, 0.25, 0.75, 0.25, 0.75, 0.25, 0.625, 0.25, 0.625, 0.375, 0.75, 0.375, 0.75, 0.25, 0.75, 0.25, 0.75, 0.375, 0.625, 0.375, 0.625, 0.375, 0.75, 0.375, 0.75, 0.25, 0.625, 0.25, 0.625, 0.375, 0.625, 0.375, 0.625, 0.375, 0.625, 0.375, 0.625, 0.375, 0.625, 0.375, 0.625, 0.25, 0.625, 0.25, 0.625, 0.25, 0.625, 0.25, 0.625, 0.0, 0.0, 0.0, 0.0, 0.0, 0.0, 0.0, 0.0, 0.0, 0.0, 0.125, 0.3125, 0.0, 0.0, 0.0, 0.0, 0.0, 0.0, 0.0, 0.0, 0.0, 0.0, 0.1875, 0.3125, 0.25, 0.75, 0.25, 0.75, 0.25, 0.625, 0.25, 0.625, 0.375, 0.75, 0.375, 0.75, 0.25, 0.75, 0.25, 0.75, 0.375, 0.625, 0.375, 0.625, 0.375, 0.75, 0.375, 0.75, 0.25, 0.75, 0.25, 0.75, 0.25, 0.625, 0.25, 0.625, 0.375, 0.75, 0.375, 0.75, 0.25, 0.75, 0.25, 0.75, 0.375, 0.625, 0.375, 0.625, 0.375, 0.75, 0.375, 0.75, 0.25, 0.625, 0.25, 0.625, 0.375, 0.625, 0.375, 0.625, 0.375, 0.625, 0.375, 0.625, 0.375, 0.625, 0.375, 0.625, 0.25, 0.625, 0.25, 0.625, 0.25, 0.625, 0.25, 0.625, 0.0, 0.0, 0.0, 0.0, 0.0, 0.0, 0.0, 0.0, 0.25, 0.625, 0.25, 0.625, 0.0, 0.0, 0.0, 0.0, 0.375, 0.625, 0.0, 0.0, 0.0, 0.0, 0.375, 0.625, 0.25, 0.75, 0.25, 0.75, 0.25, 0.625, 0.25, 0.625, 0.375, 0.75, 0.375, 0.75, 0.25, 0.75, 0.25, 0.75, 0.375, 0.625, 0.375, 0.625, 0.375, 0.75, 0.375, 0.75, 0.0, 0.0, 0.0, 0.0, 0.125, 0.3125, 0.125, 0.3125, 0.25, 0.625, 0.125, 0.3125, 0.1875, 0.3125, 0.375, 0.625, 0.375, 0.625, 0.375, 0.625, 0.1875, 0.3125, 0.375, 0.625, 0.25, 0.75, 0.25, 0.75, 0.25, 0.625, 0.25, 0.625, 0.375, 0.75, 0.375, 0.75, 0.25, 0.75, 0.25, 0.75, 0.375, 0.625, 0.375, 0.625, 0.375, 0.75, 0.375, 0.75, 0.0, 0.0, 0.0, 0.0, 0.0, 0.0, 0.0, 0.0, 0.0, 0.0, 0.0, 0.0, 0.0, 0.0, 0.0, 0.0, 0.375, 0.625, 0.0, 0.0, 0.0, 0.0, 0.375, 0.625, 0.375, 0.625, 0.375, 0.625, 0.375, 0.75, 0.375, 0.75, 0.375, 0.75, 0.375, 0.75, 0.25, 0.75, 0.25, 0.75, 0.25, 0.75, 0.25, 0.75, 0.25, 0.625, 0.25, 0.625, 0.5, 0.875, 0.5, 0.875, 0.5625, 0.875, 0.5625, 0.875, 0.625, 0.875, 0.625, 0.875, 0.6875, 0.875, 0.6875, 0.875, 0.375, 0.875, 0.375, 0.875, 0.4375, 0.875, 0.4375, 0.875, 0.4375, 0.875, 0.4375, 0.875, 0.5, 0.875, 0.5, 0.875, 0.25, 0.875, 0.25, 0.875, 0.375, 0.875, 0.375, 0.875, 0.5625, 0.875, 0.5625, 0.875, 0.625, 0.875, 0.625, 0.875, 0.1875, 0.875, 0.1875, 0.875, 0.25, 0.875, 0.25, 0.875, 0.1875, 0.875, 0.1875, 0.875, 0.25, 0.875, 0.25, 0.875, 0.25, 0.875, 0.25, 0.875, 0.25, 0.875, 0.25, 0.875, 0.1875, 0.875, 0.1875, 0.875, 0.25, 0.875, 0.25, 0.875, 0.25, 0.875, 0.25, 0.875, 0.1875, 0.875, 0.1875, 0.875, 0.25, 0.875, 0.25, 0.875, 0.1875, 0.875, 0.1875, 0.875, 0.1875, 0.875, 0.1875, 0.875, 0.25, 0.875, 0.25, 0.875, 0.25, 0.875, 0.25, 0.875, 0.25, 0.875, 0.25, 0.875, 0.0, 0.0, 0.0, 0.0, 0.0, 0.0, 0.0, 0.0, 0.25, 0.875, 0.25, 0.875, 0.1875, 0.875, 0.1875, 0.875, 0.1875, 0.875, 0.1875, 0.875, 0.25, 0.875, 0.25, 0.875, 0.25, 0.875, 0.25, 0.875, 0.25, 0.875, 0.25, 0.875, 0.0, 0.0, 0.0, 0.0, 0.0, 0.0, 0.0, 0.0, 0.3125, 0.0, 0.1875, 0.125, 0.25, 0.125, 0.625, 0.125, 0.5625, 0.0, 0.625, 0.125, 0.6875, 0.125, 0.5, 0.125, 0.4375, 0.125, 0.375, 0.125, 0.5625, 0.0])
me_sphere.use_remesh_preserve_volume = False
me_sphere.use_remesh_preserve_attributes = False
me_sphere.use_mirror_vertex_groups = False
me_sphere.update()

# ---- objects
ob_sphere = bpy.data.objects.new('Sphere', me_sphere)

# ---- transforms, parenting, visibility, modifiers, constraints
ob_sphere.location = (0.0, 0.0, 0.0)
ob_sphere.lineart.crease_threshold = 0.0

# ---- collection membership
col_collection.objects.link(ob_sphere)

# ---- scene / render settings (as saved in the file)
scene.frame_start = 1; scene.frame_end = 250; scene.frame_set(1)
scene.render.engine = 'BLENDER_EEVEE_NEXT'
scene.cycles.use_denoising = False
scene.cycles.samples = 128
scene.cycles.sampling_pattern = 'TABULATED_SOBOL'
scene.cycles.use_adaptive_sampling = False
scene.cycles.use_light_tree = False
scene.view_settings.view_transform = 'Filmic'
bpy.context.view_layer.update()

# ---- added for rendering (the .blend has no active camera and no usable light): camera, sun
cam_auto = bpy.data.cameras.new('AutoCamera')
cam_auto.lens = 50.0
cam_auto.sensor_width = 36.0
cam_auto.clip_end = 1000.0
ob_auto_camera = bpy.data.objects.new('AutoCamera', cam_auto)
scene.collection.objects.link(ob_auto_camera)
ob_auto_camera.location = (9.10165, -9.81555, 6.8227)
ob_auto_camera.rotation_euler = (1.09748, -7.21219e-08, 0.694738)
scene.camera = ob_auto_camera
light_auto_sun = bpy.data.lights.new('AutoSun', 'SUN')
light_auto_sun.energy = 3.0
light_auto_sun.angle = 0.0523599
ob_auto_sun = bpy.data.objects.new('AutoSun', light_auto_sun)
scene.collection.objects.link(ob_auto_sun)
ob_auto_sun.rotation_euler = (0.872665, 0.174533, 0.523599)
bpy.context.view_layer.update()
